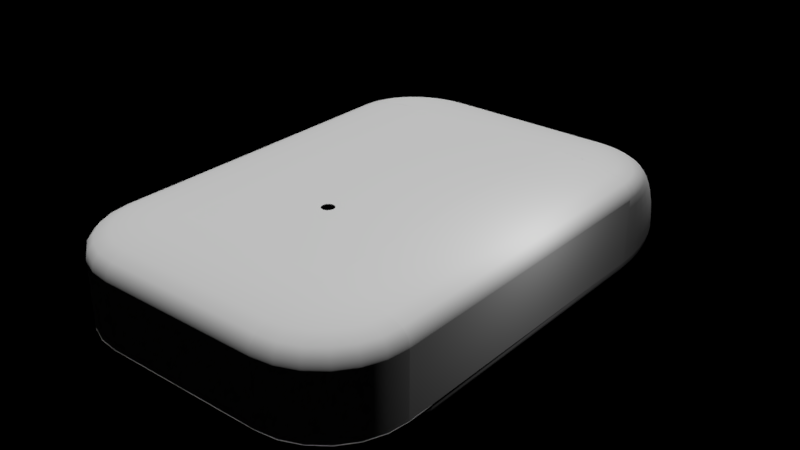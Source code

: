 # Source: Hull_Build.blend  (saved by Blender 2.80.75; exported with 4.5.12 LTS)
import bpy
from mathutils import Matrix  # noqa: F401  (used for matrix-valued properties, if any)

bpy.ops.wm.read_factory_settings(use_empty=True)
scene = bpy.context.scene
scene.name = 'Scene'

# ---- collections
col_reference = bpy.data.collections.new('Reference'); scene.collection.children.link(col_reference)
col_world_lighting = bpy.data.collections.new('World Lighting'); scene.collection.children.link(col_world_lighting)
col_ship_exterior = bpy.data.collections.new('Ship Exterior'); scene.collection.children.link(col_ship_exterior)
col_rsc_esm_hull_assembly = bpy.data.collections.new('RSC-ESM Hull Assembly'); col_ship_exterior.children.link(col_rsc_esm_hull_assembly)
col_dorsal_hull_panels = bpy.data.collections.new('Dorsal Hull Panels'); col_rsc_esm_hull_assembly.children.link(col_dorsal_hull_panels)
col_nose_hull_panels = bpy.data.collections.new('Nose Hull Panels'); col_rsc_esm_hull_assembly.children.link(col_nose_hull_panels)
col_side_hull_panels = bpy.data.collections.new('Side Hull Panels'); col_rsc_esm_hull_assembly.children.link(col_side_hull_panels)
col_ventral_hull_panels = bpy.data.collections.new('Ventral Hull Panels'); col_rsc_esm_hull_assembly.children.link(col_ventral_hull_panels)
col_doors_external = bpy.data.collections.new('Doors External'); col_ship_exterior.children.link(col_doors_external)
col_hull_side_doors = bpy.data.collections.new('Hull Side Doors'); col_doors_external.children.link(col_hull_side_doors)
col_deck_layout = bpy.data.collections.new('Deck Layout')  # instanced only; not linked into the scene
col_commons_module = bpy.data.collections.new('Commons Module')  # instanced only; not linked into the scene
col_door_assembly_maint_heavy_36x31 = bpy.data.collections.new('Door Assembly Maint Heavy 36x31')  # instanced only; not linked into the scene

# ---- materials (node trees are filled in below, after node groups)
mat_thermodium = bpy.data.materials.new('Thermodium')

# ---- material node trees

# ---- world
world_world = bpy.data.worlds.new('World'); scene.world = world_world
world_world.color = (0.0, 0.0, 0.0)
world_world.use_sun_shadow = False
world_world.sun_shadow_jitter_overblur = 0.0

# ---- lights
light_sun = bpy.data.lights.new('Sun', 'SUN')
light_sun.transmission_factor = 0.0
light_sun.energy = 2.0
light_sun.shadow_soft_size = 1.5
light_point_001 = bpy.data.lights.new('Point.001', 'POINT')
light_point_001.transmission_factor = 0.0
light_point_001.energy = 3.1e+05
light_point_001.shadow_soft_size = 3.0
light_point_001.shadow_maximum_resolution = 0.006
light_point_001.use_absolute_resolution = True

# ---- meshes
me_hull_dorsal_side = bpy.data.meshes.new('Hull Dorsal Side')
me_hull_dorsal_side.from_pydata([(108.0, -4.578e-05, -30.28), (109.6, -4.578e-05, -40.0), (80.22, -4.578e-05, -14.55), (60.71, -4.578e-05, -10.5), (0.0001831, -4.578e-05, -6.0), (0.0001831, -4.578e-05, 0.0), (31.21, -4.578e-05, -1.129), (115.9, -4.578e-05, -40.0), (109.6, -454.1, -40.0), (115.9, -454.1, -38.66), (114.0, -454.1, -27.28), (105.5, -454.1, -17.68), (60.71, -454.1, -4.498), (31.21, -454.1, -7.129), (80.22, -454.1, -14.55), (108.0, -454.1, -30.28), (99.48, -454.1, -20.68), (99.48, -4.578e-05, -20.68), (31.21, -4.578e-05, -7.129), (60.71, -454.1, -10.5), (0.0001831, -454.1, -6.0), (0.0001831, -454.1, 0.0), (31.21, -454.1, -1.129), (60.71, -4.578e-05, -4.498), (86.22, -454.1, -10.05), (86.22, -4.578e-05, -10.05), (105.5, -4.578e-05, -17.68), (114.0, -4.578e-05, -27.28), (115.9, -454.1, -40.0), (115.9, -4.578e-05, -38.66)], [], [(0, 1, 8, 15), (17, 0, 15, 16), (2, 17, 16, 14), (3, 2, 14, 19), (13, 18, 3, 19), (20, 4, 18, 13), (22, 6, 5, 21), (12, 23, 6, 22), (24, 25, 23, 12), (26, 25, 24, 11), (10, 27, 26, 11), (9, 29, 27, 10), (28, 7, 29, 9)])
me_hull_dorsal_side.polygons.foreach_set('use_smooth', [True] * 13)
me_hull_dorsal_side.materials.append(mat_thermodium)
me_hull_dorsal_side.use_remesh_preserve_volume = False
me_hull_dorsal_side.use_remesh_preserve_attributes = False
me_hull_dorsal_side.use_mirror_vertex_groups = False
me_hull_dorsal_side.update()
me_hull_dorsal_plate = bpy.data.meshes.new('Hull Dorsal Plate')
me_hull_dorsal_plate.from_pydata([(-118.1, -454.1, -6.0), (118.1, -454.1, -6.0), (118.1, -454.1, 0.0), (-118.1, -454.1, 0.0), (0.0, -454.1, 0.0), (0.0, -454.1, -6.0), (0.0, -0.0005493, 0.0), (0.0, -0.0005493, -6.0), (44.5, -111.9, -6.0), (44.5, -151.1, -6.0), (118.1, -0.0005493, -6.0), (118.1, -0.0005493, 0.0), (-118.1, -0.0005493, 0.0), (7.794, -133.6, 0.0), (9.0, -129.1, 0.0), (7.794, -124.6, 0.0), (4.5, -121.3, 0.0), (0.0, -120.1, 0.0), (-4.5, -121.3, 0.0), (-7.794, -124.6, 0.0), (-9.0, -129.1, 0.0), (-7.794, -133.6, 0.0), (-4.5, -136.9, 0.0), (0.0, -138.1, 0.0), (4.5, -136.9, 0.0), (-118.1, -0.0005493, -6.0), (4.5, -136.9, -1.0), (0.0, -138.1, -1.0), (7.794, -133.6, -1.0), (0.0, -120.1, -1.0), (0.0, -111.9, -1.0), (44.5, -111.9, -1.0), (44.5, -151.1, -1.0), (0.0, -151.1, -1.0), (9.0, -129.1, -1.0), (7.794, -124.6, -1.0), (4.5, -121.3, -1.0), (-4.5, -136.9, -1.0), (-44.5, -151.1, -1.0), (-44.5, -111.9, -1.0), (-4.5, -121.3, -1.0), (-7.794, -124.6, -1.0), (-9.0, -129.1, -1.0), (-7.794, -133.6, -1.0), (0.0, -111.9, -6.0), (0.0, -151.1, -6.0), (-44.5, -151.1, -6.0), (-44.5, -111.9, -6.0), (-59.33, -0.0005493, 0.0), (-29.8, -0.0005493, 0.0), (-15.04, -0.0005493, 0.0)], [], [(25, 7, 44, 47, 46, 45, 5, 0), (23, 24, 26, 27), (24, 13, 28, 26), (29, 30, 31, 32, 33, 27, 26, 28, 34, 35, 36), (22, 23, 27, 37), (13, 14, 34, 28), (37, 27, 33, 38, 39, 30, 29, 40, 41, 42, 43), (44, 8, 31, 30), (8, 9, 32, 31), (9, 45, 33, 32), (14, 15, 35, 34), (15, 16, 36, 35), (16, 17, 29, 36), (21, 22, 37, 43), (45, 46, 38, 33), (46, 47, 39, 38), (47, 44, 30, 39), (17, 18, 40, 29), (18, 19, 41, 40), (19, 20, 42, 41), (20, 21, 43, 42), (2, 11, 6, 17, 16, 15, 14, 13, 24, 23, 4), (4, 23, 22, 21, 20, 19, 18, 17, 6, 50, 49, 48, 12, 3), (5, 45, 9, 8, 44, 7, 10, 1)])
me_hull_dorsal_plate.polygons.foreach_set('use_smooth', [0, 1, 1, 0, 1, 1, 0, 0, 0, 0, 1, 1, 1, 1, 0, 0, 0, 1, 1, 1, 1, 0, 0, 0])
me_hull_dorsal_plate.materials.append(mat_thermodium)
me_hull_dorsal_plate.use_remesh_preserve_volume = False
me_hull_dorsal_plate.use_remesh_preserve_attributes = False
me_hull_dorsal_plate.use_mirror_vertex_groups = False
me_hull_dorsal_plate.update()
me_hull_dorsal_aft_corner = bpy.data.meshes.new('Hull Dorsal Aft Corner')
me_hull_dorsal_aft_corner.from_pydata([(54.0, 93.53, -30.28), (76.37, 76.37, -30.28), (25.75, 96.09, -20.68), (20.76, 77.48, -14.55), (29.99, 111.9, -40.0), (54.81, 94.93, -40.0), (28.37, 105.9, -40.0), (77.51, 77.51, -40.0), (27.95, 104.3, -30.28), (0.0001755, 108.0, -30.28), (93.53, 54.0, -30.28), (49.74, 86.15, -20.68), (70.34, 70.34, -20.68), (40.11, 69.47, -14.55), (30.36, 52.58, -10.5), (0.0001755, 109.6, -40.0), (0.0001755, 99.48, -20.68), (0.0001755, -0.0007782, 0.0), (0.0001755, 31.21, -1.129), (57.95, 100.4, -40.0), (81.95, 81.95, -40.0), (0.0001755, 115.9, -40.0), (96.09, 25.75, -20.68), (56.72, 56.72, -14.55), (42.93, 42.93, -10.5), (0.0001755, 80.22, -14.55), (15.71, 58.64, -10.5), (0.0001755, 60.71, -10.5), (0.0001755, 31.21, -7.129), (108.0, -0.0007782, -30.28), (114.0, -0.0007782, -27.28), (105.5, -0.0007782, -17.68), (86.22, -0.0007782, -10.05), (0.0001755, 60.71, -4.498), (22.32, 83.28, -10.05), (0.0001755, 86.22, -10.05), (0.0001755, 105.5, -17.68), (27.3, 101.9, -17.68), (29.51, 110.1, -27.28), (0.0001755, 114.0, -27.28), (29.99, 111.9, -38.66), (0.0001755, 115.9, -38.66), (57.95, 100.4, -38.66), (100.4, 57.94, -40.0), (94.93, 54.81, -40.0), (104.3, 27.95, -30.28), (99.48, -0.0007782, -20.68), (86.15, 49.74, -20.68), (77.49, 20.76, -14.55), (8.079, 30.15, -7.129), (109.6, -0.0007782, -40.0), (105.9, 28.37, -40.0), (111.9, 29.99, -38.66), (115.9, -0.0007782, -40.0), (115.9, -0.0007782, -38.66), (101.9, 27.3, -17.68), (110.1, 29.5, -27.28), (83.28, 22.31, -10.05), (60.71, -0.0007782, -4.498), (30.15, 8.078, -1.129), (31.21, -0.0007782, -1.129), (31.21, -0.0007782, -7.129), (80.22, -0.0007782, -14.55), (60.71, -0.0007782, -10.5), (8.079, 30.15, -1.129), (15.61, 27.03, -1.129), (15.71, 58.64, -4.498), (30.36, 52.58, -4.498), (52.74, 91.35, -17.68), (57.0, 98.73, -27.28), (81.95, 81.95, -38.66), (69.47, 40.11, -14.55), (52.58, 30.36, -10.5), (22.07, 22.07, -7.129), (15.61, 27.03, -7.129), (100.4, 57.94, -38.66), (111.9, 29.99, -40.0), (74.67, 43.11, -10.05), (91.35, 52.74, -17.68), (52.58, 30.36, -4.498), (58.64, 15.71, -4.498), (27.03, 15.61, -1.129), (27.03, 15.61, -7.129), (0.0001755, -0.0007782, -6.0), (58.64, 15.71, -10.5), (30.15, 8.078, -7.129), (22.07, 22.07, -1.129), (43.11, 74.67, -10.05), (74.58, 74.58, -17.68), (98.73, 57.0, -27.28), (80.61, 80.61, -27.28), (60.97, 60.97, -10.05), (42.93, 42.93, -4.498)], [], [(8, 0, 11, 2), (6, 5, 0, 8), (0, 1, 12, 11), (2, 11, 13, 3), (9, 8, 2, 16), (5, 7, 1, 0), (15, 6, 8, 9), (1, 10, 47, 12), (11, 12, 23, 13), (3, 13, 14, 26), (16, 2, 3, 25), (40, 42, 19, 4), (7, 44, 10, 1), (10, 45, 22, 47), (12, 47, 71, 23), (13, 23, 24, 14), (26, 14, 74, 49), (25, 3, 26, 27), (27, 26, 49, 28), (28, 49, 83), (64, 18, 17), (18, 64, 66, 33), (33, 66, 34, 35), (35, 34, 37, 36), (36, 37, 38, 39), (39, 38, 40, 41), (41, 40, 4, 21), (38, 69, 42, 40), (42, 70, 20, 19), (44, 51, 45, 10), (45, 29, 46, 22), (47, 22, 48, 71), (23, 71, 72, 24), (14, 24, 73, 74), (49, 74, 83), (51, 50, 29, 45), (52, 54, 53, 76), (56, 30, 54, 52), (55, 31, 30, 56), (57, 32, 31, 55), (80, 58, 32, 57), (59, 60, 58, 80), (60, 59, 17), (85, 61, 83), (84, 63, 61, 85), (48, 62, 63, 84), (22, 46, 62, 48), (65, 64, 17), (64, 65, 67, 66), (66, 67, 87, 34), (34, 87, 68, 37), (37, 68, 69, 38), (69, 90, 70, 42), (70, 75, 43, 20), (71, 48, 84, 72), (24, 72, 82, 73), (74, 73, 83), (75, 52, 76, 43), (89, 56, 52, 75), (78, 55, 56, 89), (77, 57, 55, 78), (79, 80, 57, 77), (81, 59, 80, 79), (59, 81, 17), (82, 85, 83), (72, 84, 85, 82), (86, 65, 17), (65, 86, 92, 67), (67, 92, 91, 87), (87, 91, 88, 68), (68, 88, 90, 69), (90, 89, 75, 70), (73, 82, 83), (88, 78, 89, 90), (91, 77, 78, 88), (92, 79, 77, 91), (86, 81, 79, 92), (81, 86, 17)])
me_hull_dorsal_aft_corner.polygons.foreach_set('use_smooth', [True] * 78)
me_hull_dorsal_aft_corner.materials.append(mat_thermodium)
me_hull_dorsal_aft_corner.use_remesh_preserve_volume = False
me_hull_dorsal_aft_corner.use_remesh_preserve_attributes = False
me_hull_dorsal_aft_corner.use_mirror_vertex_groups = False
me_hull_dorsal_aft_corner.update()
me_hull_dorsal_aft = bpy.data.meshes.new('Hull Dorsal Aft')
me_hull_dorsal_aft.from_pydata([(-118.1, 109.6, -40.0), (-118.1, 108.0, -30.28), (-118.1, 80.22, -14.55), (-118.1, 60.71, -10.5), (-118.1, -0.0008087, 0.0), (-118.1, 31.21, -1.129), (-118.1, 105.5, -17.68), (-118.1, 115.9, -38.66), (118.1, 109.6, -40.0), (118.1, 108.0, -30.28), (-118.1, 99.48, -20.68), (118.1, 99.48, -20.68), (118.1, 80.22, -14.55), (118.1, 60.71, -10.5), (-118.1, 31.21, -7.129), (-118.1, -0.0008087, -6.0), (118.1, -0.0008087, -6.0), (118.1, -0.0008087, 0.0), (-118.1, 60.71, -4.498), (118.1, 31.21, -1.129), (118.1, 86.22, -10.05), (-118.1, 86.22, -10.05), (-118.1, 114.0, -27.28), (118.1, 114.0, -27.28), (-118.1, 115.9, -40.0), (118.1, 115.9, -38.66), (118.1, 115.9, -40.0), (118.1, 105.5, -17.68), (118.1, 60.71, -4.498), (118.1, 31.21, -7.129), (-7.629e-06, 114.0, -27.28), (-7.629e-06, 60.71, -4.498), (-7.629e-06, 31.21, -1.129), (-7.629e-06, 115.9, -40.0), (-7.629e-06, 115.9, -38.66), (-7.629e-06, 86.22, -10.05), (-7.629e-06, -0.0008087, 0.0), (-7.629e-06, 105.5, -17.68), (-7.629e-06, 99.48, -20.68), (-7.629e-06, -0.0008087, -6.0), (-7.629e-06, 108.0, -30.28), (-7.629e-06, 80.22, -14.55), (-7.629e-06, 60.71, -10.5), (-7.629e-06, 109.6, -40.0), (-7.629e-06, 31.21, -7.129)], [], [(40, 43, 8, 9), (38, 40, 9, 11), (41, 38, 11, 12), (42, 41, 12, 13), (44, 42, 13, 29), (39, 44, 29, 16), (32, 36, 17, 19), (31, 32, 19, 28), (35, 31, 28, 20), (37, 35, 20, 27), (30, 37, 27, 23), (34, 30, 23, 25), (33, 34, 25, 26), (24, 7, 34, 33), (7, 22, 30, 34), (22, 6, 37, 30), (6, 21, 35, 37), (21, 18, 31, 35), (18, 5, 32, 31), (5, 4, 36, 32), (15, 14, 44, 39), (14, 3, 42, 44), (3, 2, 41, 42), (2, 10, 38, 41), (10, 1, 40, 38), (1, 0, 43, 40)])
me_hull_dorsal_aft.polygons.foreach_set('use_smooth', [True] * 26)
me_hull_dorsal_aft.materials.append(mat_thermodium)
me_hull_dorsal_aft.use_remesh_preserve_volume = False
me_hull_dorsal_aft.use_remesh_preserve_attributes = False
me_hull_dorsal_aft.use_mirror_vertex_groups = False
me_hull_dorsal_aft.update()
me_hull_panel_dorsal_forward_corner = bpy.data.meshes.new('Hull Panel Dorsal Forward Corner')
me_hull_panel_dorsal_forward_corner.from_pydata([(100.4, 96.82, 17.23), (100.4, 96.0, 0.0), (91.94, 75.12, 0.0), (91.94, 76.12, 17.23), (0.0001984, 7.629e-06, 0.0), (14.34, 7.591, 0.0), (77.7, 60.48, 0.0), (106.1, 143.9, 0.0), (114.9, 166.9, 0.0), (107.1, 118.5, 0.0), (100.4, 99.27, 34.16), (91.94, 79.1, 34.16), (81.95, 57.4, 17.23), (81.95, 56.24, 0.0), (70.55, 40.98, 17.23), (70.55, 39.68, 0.0), (29.99, 8.129, 17.23), (29.99, 6.542, 0.0), (15.13, 1.643, 0.0), (0.0001984, 6.542, 34.16), (0.0001984, 25.72, 66.0), (0.0001984, 70.6, 102.0), (0.0001984, 166.9, 124.9), (0.0001984, 81.12, 101.7), (0.0001984, 31.72, 66.0), (0.0001984, 6.0, 0.0), (0.0001984, 6.0, 17.23), (28.44, 12.34, 0.0), (28.44, 12.34, 17.23), (42.05, 20.16, 17.23), (42.05, 20.16, 0.0), (54.95, 30.92, 0.0), (54.95, 30.92, 17.23), (66.9, 44.44, 0.0), (66.9, 44.44, 17.23), (87.18, 78.77, 0.0), (95.17, 99.0, 0.0), (101.5, 120.8, 0.0), (106.1, 143.9, 17.23), (108.9, 167.7, 0.0), (109.9, 192.0, 0.0), (105.5, 192.0, 114.3), (114.0, 192.0, 104.7), (115.9, 192.0, 80.36), (115.9, 192.0, 50.51), (115.9, 192.0, 34.16), (115.9, 192.0, 17.23), (115.9, 192.0, 0.0), (108.0, 192.0, 101.7), (99.48, 192.0, 111.3), (0.0001984, 192.0, 132.0), (86.22, 192.0, 122.0), (111.9, 142.3, 0.0), (81.95, 66.57, 50.51), (81.95, 60.86, 34.16), (57.95, 25.72, 0.0), (44.35, 14.62, 0.0), (44.35, 16.13, 17.23), (15.13, 3.271, 17.23), (0.0001984, 1.643, 17.23), (15.13, 16.13, 50.51), (0.0001984, 14.62, 50.51), (0.0001984, 39.68, 80.36), (0.0001984, 75.12, 104.7), (0.0001984, 96.0, 114.3), (0.0001984, 142.3, 127.5), (15.71, 144.0, 127.5), (0.0001984, 166.9, 130.9), (0.0001984, 192.0, 126.0), (0.0001984, 142.3, 121.5), (10.47, 125.1, 117.5), (0.0001984, 124.5, 117.5), (0.0001984, 102.0, 111.3), (14.1, 82.07, 101.7), (0.0001984, 62.24, 90.34), (0.0001984, 45.68, 78.86), (14.34, 22.08, 50.51), (0.0001984, 20.62, 50.51), (14.34, 7.591, 17.23), (42.05, 26.2, 34.16), (77.7, 65.1, 34.16), (87.18, 78.77, 17.23), (77.7, 60.48, 17.23), (95.17, 99.0, 17.23), (101.5, 123.3, 34.16), (101.5, 120.8, 17.23), (109.9, 192.0, 17.23), (108.9, 167.7, 17.23), (115.9, 192.0, 93.34), (114.9, 172.1, 80.36), (115.9, 192.0, 66.0), (114.9, 167.8, 34.16), (108.9, 168.6, 34.16), (108.9, 171.1, 66.0), (108.9, 172.9, 78.86), (109.9, 192.0, 78.86), (80.22, 192.0, 117.5), (31.21, 192.0, 124.9), (31.21, 192.0, 130.9), (60.71, 192.0, 127.5), (85.48, 182.4, 122.0), (114.9, 167.2, 17.23), (107.1, 121.0, 34.16), (100.4, 103.3, 50.51), (91.94, 84.01, 50.51), (70.55, 44.87, 34.16), (57.95, 27.15, 17.23), (44.35, 20.66, 34.16), (15.13, 27.15, 66.0), (15.13, 40.98, 80.36), (0.0001984, 56.24, 93.34), (15.13, 57.4, 93.34), (0.0001984, 118.5, 122.0), (15.61, 179.5, 130.9), (15.61, 179.5, 124.9), (15.71, 144.0, 121.5), (14.34, 46.93, 78.86), (0.0001984, 12.54, 34.16), (28.44, 18.66, 34.16), (87.18, 82.75, 34.16), (106.1, 145.6, 34.16), (114.9, 168.8, 50.51), (109.9, 192.0, 34.16), (109.9, 192.0, 50.51), (109.9, 192.0, 66.0), (109.9, 192.0, 90.34), (108.9, 175.1, 90.34), (79.53, 183.2, 117.5), (60.71, 192.0, 121.5), (58.64, 179.1, 127.5), (111.9, 144.0, 34.16), (111.9, 142.7, 17.23), (107.1, 119.2, 17.23), (57.95, 38.38, 50.51), (29.99, 12.86, 34.16), (15.13, 8.129, 34.16), (14.88, 76.12, 104.7), (13.77, 96.82, 114.3), (27.3, 99.27, 114.3), (42.93, 156.9, 121.5), (14.34, 33.09, 66.0), (14.34, 14.08, 34.16), (87.18, 87.67, 50.51), (95.17, 102.3, 34.16), (101.5, 126.4, 50.51), (104.6, 179.5, 114.3), (110.1, 161.7, 104.7), (114.9, 170.3, 66.0), (107.1, 177.5, 101.7), (98.63, 180.3, 111.3), (58.64, 179.1, 121.5), (83.28, 173.0, 122.0), (91.94, 90.78, 66.0), (70.55, 60.08, 66.0), (70.55, 51.27, 50.51), (57.95, 31.39, 34.16), (29.99, 20.66, 50.51), (29.99, 31.39, 66.0), (29.99, 44.87, 80.36), (29.99, 60.86, 93.34), (11.25, 119.2, 122.0), (42.93, 156.9, 127.5), (30.36, 149.0, 127.5), (48.83, 138.5, 117.5), (20.76, 126.8, 117.5), (12.98, 102.8, 111.3), (14.34, 63.35, 90.34), (28.44, 37.18, 66.0), (54.95, 36.59, 34.16), (66.9, 49.63, 34.16), (77.7, 70.81, 50.51), (95.17, 106.3, 50.51), (113.0, 176.7, 104.7), (114.9, 174.3, 93.34), (111.9, 156.9, 93.34), (111.9, 152.6, 80.36), (108.9, 169.6, 50.51), (106.1, 154.1, 78.86), (104.3, 163.3, 101.7), (77.49, 174.5, 117.5), (52.58, 167.2, 121.5), (52.58, 167.2, 127.5), (100.4, 108.9, 66.0), (81.95, 74.42, 66.0), (44.35, 38.38, 66.0), (44.35, 28.12, 50.51), (44.35, 51.27, 80.36), (44.35, 66.57, 93.34), (29.51, 79.1, 104.7), (40.36, 103.3, 114.3), (32.99, 124.1, 122.0), (22.32, 121.0, 122.0), (52.49, 133.7, 122.0), (74.67, 155.3, 122.0), (68.4, 147.3, 122.0), (60.97, 140.0, 122.0), (63.64, 150.9, 117.5), (30.36, 149.0, 121.5), (30.7, 129.7, 117.5), (41.33, 89.56, 101.7), (42.05, 72.11, 90.34), (28.44, 66.66, 90.34), (42.05, 56.81, 78.86), (28.44, 26.45, 50.51), (54.95, 43.58, 50.51), (42.05, 33.66, 50.51), (66.9, 64.84, 66.0), (66.9, 56.03, 50.51), (77.7, 78.67, 66.0), (97.45, 155.3, 114.3), (106.1, 147.6, 50.51), (91.91, 157.6, 111.3), (96.09, 168.7, 111.3), (79.66, 163.9, 122.0), (81.95, 84.29, 80.36), (57.95, 60.08, 80.36), (70.55, 71.15, 80.36), (57.95, 48.0, 66.0), (43.11, 128.4, 122.0), (74.58, 124.1, 114.3), (78.92, 137.2, 111.3), (56.72, 144.3, 117.5), (69.47, 158.3, 117.5), (60.56, 120.6, 111.3), (40.11, 133.6, 117.5), (38.07, 108.9, 111.3), (49.74, 114.1, 111.3), (25.75, 105.1, 111.3), (27.95, 84.9, 101.7), (28.44, 50.66, 78.86), (42.05, 43.92, 66.0), (54.95, 53.2, 66.0), (87.18, 94.43, 66.0), (95.17, 111.9, 66.0), (101.5, 130.7, 66.0), (101.9, 167.2, 114.3), (107.1, 140.0, 93.34), (111.9, 149.0, 66.0), (107.1, 128.4, 66.0), (111.9, 146.1, 50.51), (107.1, 124.1, 50.51), (106.1, 150.5, 66.0), (101.5, 142.3, 90.34), (99.78, 149.6, 101.7), (106.1, 158.4, 90.34), (74.11, 166.2, 117.5), (100.4, 115.8, 80.36), (91.94, 99.27, 80.36), (81.95, 96.0, 93.34), (57.95, 74.42, 93.34), (43.63, 84.01, 104.7), (52.74, 108.9, 114.3), (86.15, 147.0, 111.3), (77.7, 88.53, 78.86), (98.73, 133.6, 104.7), (95.17, 118.8, 78.86), (95.17, 127.1, 90.34), (64.21, 115.8, 114.3), (91.35, 144.0, 114.3), (83.68, 133.6, 114.3), (54.95, 79.62, 90.34), (54.95, 65.28, 78.86), (66.9, 75.91, 78.86), (105.3, 147.3, 104.7), (107.1, 133.7, 80.36), (101.5, 136.0, 78.86), (93.53, 136.6, 101.7), (90.44, 120.8, 104.7), (91.94, 109.4, 93.34), (80.61, 109.4, 104.7), (70.55, 84.29, 93.34), (57.0, 90.78, 104.7), (69.4, 99.27, 104.7), (70.34, 128.4, 111.3), (66.9, 89.05, 90.34), (65.75, 104.0, 101.7), (54.0, 95.97, 101.7), (87.18, 102.9, 78.86), (100.4, 124.1, 93.34), (87.18, 113.0, 90.34), (76.37, 113.6, 101.7), (77.7, 100.2, 90.34), (85.68, 124.5, 101.7)], [], [(56, 57, 16, 17), (3, 2, 1, 0), (134, 156, 60, 135), (55, 106, 57, 56), (106, 155, 107, 57), (15, 14, 106, 55), (91, 101, 46, 45), (13, 12, 14, 15), (12, 13, 2, 3), (9, 132, 0, 1), (8, 101, 131, 52), (25, 26, 78, 5), (5, 78, 28, 27), (27, 28, 29, 30), (30, 29, 32, 31), (31, 32, 34, 33), (33, 34, 82, 6), (6, 82, 81, 35), (35, 81, 83, 36), (36, 83, 85, 37), (37, 85, 38, 7), (7, 38, 87, 39), (39, 87, 86, 40), (18, 58, 59, 4), (52, 131, 132, 9), (17, 16, 58, 18), (57, 107, 134, 16), (155, 133, 185, 107), (185, 184, 157, 156), (14, 105, 155, 106), (147, 121, 44, 90), (101, 91, 130, 131), (131, 130, 102, 132), (109, 111, 110, 62), (89, 147, 90, 43), (108, 109, 62, 20), (145, 172, 42, 41), (100, 145, 41, 51), (160, 65, 112), (66, 67, 65), (113, 98, 50, 67), (97, 114, 22, 68), (22, 115, 69), (69, 70, 71), (49, 149, 127, 96), (149, 212, 179, 127), (226, 225, 198, 224), (75, 116, 140, 24), (124, 93, 94, 95), (166, 116, 75, 74), (24, 140, 76, 77), (120, 92, 87, 38), (143, 84, 85, 83), (119, 143, 83, 81), (80, 82, 34, 169), (122, 92, 176, 123), (169, 34, 32, 168), (168, 32, 29, 79), (119, 81, 82, 80), (79, 29, 28, 118), (118, 28, 78, 141), (84, 120, 38, 85), (117, 141, 78, 26), (188, 138, 137, 136), (159, 188, 136, 111), (172, 173, 88, 42), (173, 89, 43, 88), (135, 60, 61, 19), (58, 135, 19, 59), (121, 91, 45, 44), (123, 176, 93, 124), (77, 76, 141, 117), (210, 176, 92, 120), (176, 210, 241, 93), (73, 228, 201, 166), (223, 226, 224, 163), (70, 164, 227, 165), (127, 128, 96), (150, 97, 128), (98, 129, 99), (99, 100, 51), (138, 191, 160, 137), (240, 238, 182, 103), (156, 157, 108, 60), (105, 14, 12, 54), (237, 239, 121, 147), (132, 102, 10, 0), (160, 66, 65), (162, 113, 67, 66), (197, 115, 22, 114), (70, 69, 115), (127, 150, 128), (180, 97, 150), (100, 99, 129), (60, 108, 20, 61), (239, 130, 91, 121), (107, 185, 156, 134), (217, 133, 154, 153), (53, 183, 153, 154), (111, 136, 63, 21, 110), (154, 105, 54, 53), (130, 239, 240, 102), (102, 240, 103, 10), (158, 159, 111, 109), (175, 237, 147, 89), (157, 158, 109, 108), (250, 189, 138, 188), (151, 235, 145, 100), (66, 160, 191), (190, 162, 66), (181, 113, 161), (113, 162, 161), (114, 139, 197), (197, 198, 115), (115, 164, 70), (72, 165, 73, 23), (252, 220, 196, 222), (227, 225, 199, 228), (116, 229, 167, 140), (171, 144, 84, 143), (166, 201, 229, 116), (144, 210, 120, 84), (234, 241, 210, 144), (170, 142, 119, 80), (233, 234, 144, 171), (204, 207, 169, 168), (167, 230, 205, 203), (205, 204, 168, 79), (93, 241, 177, 94), (140, 167, 203, 76), (95, 94, 126, 125), (271, 251, 189, 250), (189, 190, 191, 138), (249, 271, 250, 187), (184, 186, 158, 157), (187, 250, 188, 159), (0, 10, 11, 3), (16, 134, 135, 58), (76, 203, 118, 141), (203, 205, 79, 118), (241, 234, 265, 177), (280, 275, 223, 273), (276, 199, 225, 226), (225, 227, 164, 198), (179, 150, 127), (150, 245, 180), (213, 129, 181), (100, 129, 151), (104, 152, 183, 53), (11, 104, 53, 54), (238, 240, 239, 237), (190, 66, 191), (162, 190, 218), (194, 181, 161), (192, 161, 162), (196, 139, 180), (163, 197, 139), (197, 224, 198), (115, 198, 164), (245, 150, 179), (180, 245, 222), (129, 213, 151), (213, 181, 193), (54, 12, 3, 11), (184, 185, 133, 217), (270, 272, 271, 249), (216, 270, 249, 215), (152, 247, 214, 183), (182, 246, 247, 152), (103, 182, 152, 104), (133, 155, 105, 154), (264, 238, 237, 175), (146, 174, 173, 172), (174, 175, 89, 173), (235, 146, 172, 145), (190, 189, 251, 218), (213, 209, 235, 151), (192, 162, 218), (181, 194, 193), (194, 161, 195), (161, 192, 195), (221, 139, 196), (196, 180, 222), (197, 163, 224), (163, 139, 221), (212, 211, 245, 179), (23, 73, 166, 74), (148, 178, 212, 149), (275, 276, 226, 223), (94, 177, 244, 126), (201, 200, 202, 229), (207, 170, 80, 169), (208, 232, 142, 170), (206, 208, 170, 207), (202, 261, 231, 230), (231, 206, 207, 204), (230, 231, 204, 205), (229, 202, 230, 167), (142, 171, 143, 119), (257, 192, 218, 251), (269, 219, 257, 272), (278, 246, 264, 236), (153, 216, 215, 217), (186, 187, 159, 158), (10, 103, 104, 11), (232, 233, 171, 142), (277, 255, 233, 232), (281, 274, 275, 280), (126, 244, 178, 148), (48, 148, 149, 49), (273, 223, 163, 221), (192, 257, 219, 195), (238, 264, 246, 182), (193, 258, 209, 213), (195, 219, 259, 194), (129, 98, 113, 181), (194, 259, 258, 193), (125, 126, 148, 48), (220, 273, 221, 196), (211, 252, 222, 245), (165, 227, 228, 73), (215, 249, 187, 186), (247, 268, 248, 214), (268, 267, 269, 248), (246, 278, 268, 247), (263, 236, 174, 146), (236, 264, 175, 174), (186, 184, 217, 215), (251, 271, 272, 257), (209, 263, 146, 235), (228, 199, 200, 201), (178, 243, 211, 212), (282, 280, 273, 220), (255, 265, 234, 233), (200, 260, 261, 202), (177, 265, 242, 244), (253, 277, 232, 208), (260, 274, 262, 261), (262, 253, 208, 206), (261, 262, 206, 231), (259, 267, 254, 258), (278, 254, 267, 268), (248, 269, 272, 270), (274, 281, 253, 262), (279, 281, 280, 282), (266, 282, 220, 252), (219, 269, 267, 259), (137, 160, 112, 64), (258, 254, 263, 209), (243, 266, 252, 211), (274, 260, 276, 275), (199, 276, 260, 200), (136, 137, 64, 63), (254, 278, 236, 263), (214, 248, 270, 216), (183, 214, 216, 153), (244, 242, 243, 178), (242, 256, 266, 243), (265, 255, 256, 242), (281, 279, 277, 253), (279, 256, 255, 277), (71, 70, 165, 72), (180, 139, 114, 97), (256, 279, 282, 266), (47, 46, 101, 8), (92, 122, 86, 87)])
me_hull_panel_dorsal_forward_corner.polygons.foreach_set('use_smooth', [True] * 266)
me_hull_panel_dorsal_forward_corner.materials.append(mat_thermodium)
me_hull_panel_dorsal_forward_corner.use_remesh_preserve_volume = False
me_hull_panel_dorsal_forward_corner.use_remesh_preserve_attributes = False
me_hull_panel_dorsal_forward_corner.use_mirror_vertex_groups = False
me_hull_panel_dorsal_forward_corner.update()
me_hull_dorsal_forward = bpy.data.meshes.new('Hull Dorsal Forward')
me_hull_dorsal_forward.from_pydata([(-118.1, 118.5, 122.0), (118.1, 20.62, 50.51), (118.1, 81.12, 101.7), (118.1, 102.0, 111.3), (118.1, 124.5, 117.5), (118.1, 166.9, 124.9), (118.1, 192.0, 126.0), (118.1, 192.0, 132.0), (118.1, 166.9, 130.9), (118.1, 142.3, 127.5), (118.1, 70.6, 102.0), (118.1, 56.24, 93.34), (118.1, 39.68, 80.36), (118.1, 14.62, 50.51), (-118.1, 25.72, 66.0), (-118.1, 70.6, 102.0), (-118.1, 142.3, 127.5), (-118.1, 166.9, 130.9), (-118.1, 192.0, 126.0), (-118.1, 62.24, 90.34), (-118.1, 12.54, 34.16), (-118.1, 6.0, 17.23), (-118.1, 6.0, 0.0), (-118.1, 0.0, 0.0), (118.1, 96.0, 114.3), (118.1, 118.5, 122.0), (118.1, 1.643, 17.23), (118.1, 6.542, 34.16), (-118.1, 6.542, 34.16), (-118.1, 1.643, 17.23), (118.1, 6.0, 0.0), (118.1, 0.0, 0.0), (118.1, 6.0, 17.23), (118.1, 12.54, 34.16), (-118.1, 20.62, 50.51), (118.1, 31.72, 66.0), (118.1, 45.68, 78.86), (-118.1, 31.72, 66.0), (-118.1, 45.68, 78.86), (118.1, 62.24, 90.34), (-118.1, 81.12, 101.7), (-118.1, 102.0, 111.3), (-118.1, 124.5, 117.5), (-118.1, 142.3, 121.5), (118.1, 142.3, 121.5), (-118.1, 166.9, 124.9), (-118.1, 192.0, 132.0), (-118.1, 96.0, 114.3), (-118.1, 75.12, 104.7), (118.1, 75.12, 104.7), (-118.1, 56.24, 93.34), (118.1, 25.72, 66.0), (-118.1, 39.68, 80.36), (-118.1, 14.62, 50.51), (0.0, 6.542, 34.16), (0.0, 1.643, 17.23), (0.0, 96.0, 114.3), (0.0, 14.62, 50.51), (0.0, 75.12, 104.7), (0.0, 0.0, 0.0), (0.0, 142.3, 127.5), (0.0, 25.72, 66.0), (0.0, 166.9, 130.9), (0.0, 118.5, 122.0), (0.0, 70.6, 102.0), (0.0, 56.24, 93.34), (0.0, 39.68, 80.36), (0.0, 192.0, 132.0), (0.0, 45.68, 78.86), (0.0, 81.12, 101.7), (0.0, 142.3, 121.5), (0.0, 124.5, 117.5), (0.0, 166.9, 124.9), (0.0, 31.72, 66.0), (0.0, 102.0, 111.3), (0.0, 192.0, 126.0), (0.0, 6.0, 17.23), (0.0, 6.0, 0.0), (0.0, 62.24, 90.34), (0.0, 20.62, 50.51), (0.0, 12.54, 34.16)], [], [(63, 60, 16, 0), (60, 62, 17, 16), (56, 63, 0, 47), (55, 54, 28, 29), (59, 55, 29, 23), (76, 77, 22, 21), (80, 76, 21, 20), (79, 80, 20, 34), (73, 79, 34, 37), (68, 73, 37, 38), (78, 68, 38, 19), (69, 78, 19, 40), (74, 69, 40, 41), (71, 74, 41, 42), (70, 71, 42, 43), (72, 70, 43, 45), (75, 72, 45, 18), (62, 67, 46, 17), (58, 56, 47, 48), (64, 58, 48, 15), (65, 64, 15, 50), (66, 65, 50, 52), (61, 66, 52, 14), (57, 61, 14, 53), (54, 57, 53, 28), (27, 13, 57, 54), (13, 51, 61, 57), (51, 12, 66, 61), (12, 11, 65, 66), (11, 10, 64, 65), (10, 49, 58, 64), (49, 24, 56, 58), (8, 7, 67, 62), (31, 26, 55, 59), (26, 27, 54, 55), (24, 25, 63, 56), (9, 8, 62, 60), (25, 9, 60, 63), (6, 5, 72, 75), (5, 44, 70, 72), (44, 4, 71, 70), (4, 3, 74, 71), (3, 2, 69, 74), (2, 39, 78, 69), (39, 36, 68, 78), (36, 35, 73, 68), (35, 1, 79, 73), (1, 33, 80, 79), (33, 32, 76, 80), (32, 30, 77, 76)])
me_hull_dorsal_forward.polygons.foreach_set('use_smooth', [True] * 50)
me_hull_dorsal_forward.materials.append(mat_thermodium)
me_hull_dorsal_forward.use_remesh_preserve_volume = False
me_hull_dorsal_forward.use_remesh_preserve_attributes = False
me_hull_dorsal_forward.use_mirror_vertex_groups = False
me_hull_dorsal_forward.update()
me_hull_side_panel = bpy.data.meshes.new('Hull Side Panel')
me_hull_side_panel.from_pydata([(-1.526e-05, -183.1, 1.0), (-1.526e-05, -183.1, 85.0), (-1.526e-05, -1.526e-05, 3.772e-13), (-1.0, -183.1, 1.0), (-1.0, -183.1, 85.0), (-1.526e-05, -255.1, 1.0), (-1.0, -183.1, 8.258e-12), (-1.0, -141.1, 8.18e-12), (-1.526e-05, -183.1, 7.795e-14), (-1.526e-05, -255.1, -4.169e-14), (-6.0, -141.1, 8.14e-12), (-6.0, -1.526e-05, 3.772e-13), (-6.0, -1.526e-05, 90.34), (-1.526e-05, -1.526e-05, 92.0), (-6.276, -1.526e-05, 92.0), (-1.526e-05, -255.1, 92.0), (-1.526e-05, -183.1, 92.0), (-1.0, -255.1, 85.0), (-6.0, -141.1, 90.34), (-1.526e-05, -255.1, 85.0), (-1.526e-05, -219.1, 1.0), (-1.0, -255.1, 1.0), (-1.0, -255.1, 8.402e-12), (-1.0, -297.2, 8.48e-12), (-1.0, -255.1, 43.0), (-1.0, -297.2, 46.0), (-1.0, -219.1, 1.0), (-6.0, -454.1, -3.772e-13), (-1.526e-05, -454.1, -3.772e-13), (-1.526e-05, -454.1, 92.0), (-6.0, -297.2, 90.34), (-6.0, -297.2, 2.537e-13), (-6.0, -454.1, 90.34), (-6.276, -454.1, 92.0), (-1.0, -183.1, 46.0), (-1.0, -141.1, 46.0), (-1.0, -297.2, 86.0), (-1.0, -183.1, 86.0), (-6.0, -297.2, 86.0), (-6.0, -141.1, 86.0), (-1.0, -255.1, 86.0), (-1.0, -141.1, 86.0)], [], [(3, 0, 1, 4, 34), (26, 20, 0, 3), (1, 19, 17, 4), (19, 5, 21, 24, 17), (9, 8, 0, 20, 5), (6, 22, 21, 26, 3), (16, 15, 19, 1), (41, 39, 10, 7, 35), (5, 19, 15, 29, 28, 9), (13, 16, 1, 0, 8, 2), (10, 39, 18, 12, 11), (21, 5, 20, 26), (24, 21, 22, 23, 25), (31, 27, 32, 30, 38), (18, 30, 32, 33, 14, 12), (3, 34, 35, 7, 6), (31, 38, 36, 25, 23), (17, 24, 25, 36, 40), (4, 17, 40, 37), (34, 4, 37, 41, 35), (39, 38, 30, 18), (41, 37, 40, 36, 38, 39)])
me_hull_side_panel.materials.append(mat_thermodium)
me_hull_side_panel.use_remesh_preserve_volume = False
me_hull_side_panel.use_remesh_preserve_attributes = False
me_hull_side_panel.use_mirror_vertex_groups = False
me_hull_side_panel.update()
me_hull_aft_corner = bpy.data.meshes.new('Hull Aft Corner')
me_hull_aft_corner.from_pydata([(-1.526e-05, 0.0002441, 92.0), (-10.01, 28.37, 0.0), (-20.96, 54.81, 0.0), (-61.08, 94.93, 0.0), (-57.94, 100.4, 0.0), (-15.53, 57.95, 0.0), (-3.949, 29.99, 0.0), (-1.526e-05, 0.0002441, 0.0), (-3.949, 29.99, 92.0), (-15.53, 57.95, 92.0), (-33.94, 81.95, 92.0), (-85.9, 111.9, 92.0), (-87.52, 105.9, 92.0), (-6.0, 0.0002441, 0.0), (-6.276, 0.0002441, 92.0), (-10.01, 28.37, 92.0), (-20.96, 54.81, 92.0), (-38.38, 77.51, 92.0), (-38.38, 77.51, 0.0), (-61.08, 94.93, 92.0), (-87.52, 105.9, 0.0), (-115.9, 109.6, 0.0), (-115.9, 109.6, 92.0), (-85.9, 111.9, 0.0), (-115.9, 115.9, 0.0), (-115.9, 115.9, 92.0), (-33.94, 81.95, 0.0), (-57.94, 100.4, 92.0), (-6.0, 0.0002441, 90.34)], [], [(7, 6, 8, 0), (15, 28, 14), (2, 1, 15, 16), (18, 2, 16, 17), (3, 18, 17, 19), (20, 3, 19, 12), (21, 20, 12, 22), (23, 24, 25, 11), (4, 23, 11, 27), (26, 4, 27, 10), (5, 26, 10, 9), (6, 5, 9, 8), (1, 13, 28, 15)])
me_hull_aft_corner.polygons.foreach_set('use_smooth', [True] * 13)
me_hull_aft_corner.materials.append(mat_thermodium)
me_hull_aft_corner.use_remesh_preserve_volume = False
me_hull_aft_corner.use_remesh_preserve_attributes = False
me_hull_aft_corner.use_mirror_vertex_groups = False
me_hull_aft_corner.update()
me_hull_aft_side = bpy.data.meshes.new('Hull Aft Side')
me_hull_aft_side.from_pydata([(-118.1, 6.277, 0.0), (118.1, 6.277, -92.0), (-118.1, 6.276, -92.0), (-118.1, 0.0009766, -92.0), (-118.1, 0.0009766, 0.0), (118.1, 0.0009766, -92.0), (118.1, 6.277, 0.0), (118.1, 0.0009766, 0.0), (0.0, 0.0009766, -92.0), (0.0, 0.0009766, 0.0), (0.0, 6.277, -92.0), (0.0, 6.277, 0.0)], [], [(10, 2, 0, 11), (8, 5, 7, 9), (3, 8, 9, 4), (1, 10, 11, 6)])
me_hull_aft_side.materials.append(mat_thermodium)
me_hull_aft_side.use_remesh_preserve_volume = False
me_hull_aft_side.use_remesh_preserve_attributes = False
me_hull_aft_side.use_mirror_vertex_groups = False
me_hull_aft_side.update()
me_hull_ventral_aft = bpy.data.meshes.new('Hull Ventral Aft')
me_hull_ventral_aft.from_pydata([(-216.0, -14.19, 0.8178), (-209.9, -15.0, 0.0), (-216.1, -15.0, 0.8178), (-214.6, -15.0, 6.613), (-218.9, -15.0, 8.412), (-225.5, -15.0, 15.0), (-227.4, -15.0, 19.34), (-226.9, -15.0, 7.029), (-221.7, -13.44, 3.215), (-221.9, -15.0, 3.215), (-215.4, -9.502, 0.8178), (-213.3, -4.378, 0.8178), (-228.0, -15.0, 24.0), (-226.8, -6.435, 24.0), (-223.5, 1.546, 24.0), (-218.3, 8.399, 24.0), (-194.9, 18.09, 24.0), (0.0, 24.12, 24.0), (-214.4, 18.88, 24.0), (-222.5, 12.66, 24.0), (-234.0, -15.0, 24.0), (-232.7, -4.874, 24.0), (234.0, -15.0, 23.0), (233.9, -15.0, 23.0), (228.6, 4.495, 23.0), (205.0, 22.66, 23.0), (198.0, 23.58, 23.0), (0.0, 23.99, 23.0), (-194.9, 23.99, 23.0), (-205.0, 22.66, 23.0), (-233.9, -15.0, 23.0), (-234.0, -15.0, 23.0), (-232.7, -4.874, 23.0), (-214.4, 18.88, 23.0), (-194.9, 24.12, 23.0), (0.0, 24.12, 23.0), (214.4, 18.88, 23.0), (-233.2, -15.0, 17.79), (-232.8, -11.98, 17.79), (-230.8, -15.0, 12.0), (-209.9, -15.0, 6.0), (-225.3, -12.97, 15.0), (-222.7, -15.0, 11.27), (-227.1, -12.74, 19.34), (-227.7, -12.66, 24.0), (-207.9, -7.5, 0.0), (-209.4, -11.12, 6.0), (-209.4, -11.12, 0.0), (-214.5, -14.39, 6.613), (-211.1, 13.12, 19.34), (-211.4, 13.66, 24.0), (-203.4, 16.96, 24.0), (-194.9, 17.48, 19.34), (-197.2, 17.78, 24.0), (0.0, 18.09, 24.0), (194.9, 18.09, 24.0), (-194.9, 24.12, 24.0), (-205.0, 22.79, 23.0), (-205.0, 22.79, 24.0), (-222.5, 12.66, 23.0), (-228.8, 4.561, 24.0), (-228.8, 4.561, 23.0), (233.2, -15.0, 17.79), (227.4, -15.0, 19.34), (214.6, -15.0, 6.613), (209.9, -15.0, 0.0), (216.1, -15.0, 0.8178), (221.9, -15.0, 3.215), (230.8, -15.0, 12.0), (233.5, -11.9, 23.0), (232.5, -4.908, 23.0), (214.0, 18.17, 17.79), (222.4, 12.57, 23.0), (214.4, 18.77, 23.0), (204.8, 22.0, 17.79), (194.9, 23.31, 17.79), (197.9, 22.91, 17.79), (194.9, 23.99, 23.0), (-194.9, 23.31, 17.79), (0.0, 23.31, 17.79), (-198.0, 23.58, 23.0), (-197.9, 22.91, 17.79), (-214.4, 18.77, 23.0), (-204.8, 22.0, 17.79), (-222.0, 12.09, 17.79), (-222.4, 12.57, 23.0), (-228.1, 4.153, 17.79), (-232.5, -4.908, 23.0), (-228.6, 4.495, 23.0), (-233.5, -11.9, 23.0), (-231.9, -5.086, 17.79), (205.0, 22.79, 23.0), (194.9, 24.12, 23.0), (194.9, 24.12, 24.0), (214.4, 18.88, 24.0), (222.5, 12.66, 23.0), (232.7, -4.874, 24.0), (232.7, -4.874, 23.0), (228.8, 4.561, 23.0), (-225.8, -6.703, 7.029), (-226.6, -12.79, 7.029), (-230.4, -12.3, 12.0), (-213.9, -9.906, 6.613), (-218.8, -13.83, 8.412), (-224.5, -7.063, 15.0), (-222.5, -13.34, 11.27), (-226.2, -6.595, 19.34), (-221.0, -7.996, 3.215), (-209.9, 0.02131, 0.8178), (-205.5, -4.393, 6.0), (-207.9, -7.5, 6.0), (-221.4, 0.334, 15.0), (-223.0, 1.238, 19.34), (-216.6, 6.685, 15.0), (-217.8, 7.963, 19.34), (-210.2, 11.56, 15.0), (-203.3, 16.37, 19.34), (-197.1, 17.18, 19.34), (0.0, 15.67, 15.0), (0.0, 17.48, 19.34), (197.2, 17.78, 24.0), (198.0, 23.71, 24.0), (228.0, -15.0, 24.0), (234.0, -15.0, 24.0), (233.6, -11.88, 24.0), (227.1, -12.74, 19.34), (225.3, -12.97, 15.0), (225.5, -15.0, 15.0), (222.5, -13.34, 11.27), (222.7, -15.0, 11.27), (218.9, -15.0, 8.412), (218.8, -13.83, 8.412), (214.5, -14.39, 6.613), (209.9, -15.0, 6.0), (216.0, -14.19, 0.8178), (226.6, -12.79, 7.029), (230.4, -12.3, 12.0), (226.9, -15.0, 7.029), (232.8, -11.98, 17.79), (231.9, -5.086, 17.79), (222.0, 12.09, 17.79), (228.1, 4.153, 17.79), (204.2, 19.67, 12.0), (197.6, 20.53, 12.0), (194.9, 20.89, 12.0), (-194.9, 20.89, 12.0), (-197.6, 20.53, 12.0), (-204.2, 19.67, 12.0), (-214.0, 18.17, 17.79), (-226.0, 2.945, 12.0), (223.5, 1.546, 24.0), (227.7, -12.66, 24.0), (228.8, 4.561, 24.0), (222.5, 12.66, 24.0), (205.0, 22.79, 24.0), (-229.5, -5.711, 12.0), (-215.7, -2.977, 8.412), (-218.1, -8.776, 8.412), (-221.7, -7.807, 11.27), (-218.9, -1.104, 11.27), (-218.3, -1.469, 3.215), (-205.5, 3.397, 0.8178), (-214.0, 4.135, 3.215), (-202.4, -2.01, 0.0), (-202.4, -2.01, 6.0), (-205.5, -4.393, 0.0), (-214.5, 4.652, 11.27), (-202.8, 14.62, 15.0), (-196.9, 15.4, 15.0), (-202.1, 11.85, 11.27), (-194.9, 12.79, 11.27), (0.0, 12.79, 11.27), (-194.9, 15.67, 15.0), (194.9, 15.67, 15.0), (194.9, 17.48, 19.34), (213.9, -9.906, 6.613), (209.4, -11.12, 0.0), (221.7, -13.44, 3.215), (229.5, -5.711, 12.0), (222.6, 1.029, 7.029), (225.8, -6.703, 7.029), (226.0, 2.945, 12.0), (220.3, 10.38, 12.0), (212.8, 16.08, 12.0), (210.9, 12.76, 7.029), (197.1, 16.77, 7.029), (194.9, 17.06, 7.029), (0.0, 20.89, 12.0), (0.0, 17.06, 7.029), (-212.8, 16.08, 12.0), (-220.3, 10.38, 12.0), (-217.5, 7.668, 7.029), (-222.6, 1.029, 7.029), (203.4, 16.96, 24.0), (211.4, 13.66, 24.0), (218.3, 8.399, 24.0), (226.2, -6.595, 19.34), (226.8, -6.435, 24.0), (-208.8, -1.082, 6.613), (-211.9, -5.159, 6.613), (-210.9, 12.76, 7.029), (-208.4, 8.436, 3.215), (-198.8, -0.5111, 0.0), (-208.8, 9.069, 11.27), (-211.9, 2.003, 8.412), (-201.1, 8.227, 8.412), (-196.0, 8.892, 8.412), (-196.5, 12.57, 11.27), (194.9, 12.79, 11.27), (197.1, 17.18, 19.34), (196.9, 15.4, 15.0), (221.7, -7.807, 11.27), (224.5, -7.063, 15.0), (218.9, -1.104, 11.27), (215.7, -2.977, 8.412), (218.1, -8.776, 8.412), (211.9, -5.159, 6.613), (209.4, -11.12, 6.0), (205.5, -4.393, 6.0), (207.9, -7.5, 6.0), (207.9, -7.5, 0.0), (215.4, -9.502, 0.8178), (218.3, -1.469, 3.215), (221.0, -7.996, 3.215), (208.4, 8.436, 3.215), (217.5, 7.668, 7.029), (203.2, 15.96, 7.029), (194.9, 12.06, 3.215), (0.0, 12.06, 3.215), (-194.9, 17.06, 7.029), (-196.4, 11.86, 3.215), (-197.1, 16.77, 7.029), (-201.9, 11.14, 3.215), (-203.2, 15.96, 7.029), (203.3, 16.37, 19.34), (211.1, 13.12, 19.34), (216.6, 6.685, 15.0), (217.8, 7.963, 19.34), (221.4, 0.334, 15.0), (223.0, 1.238, 19.34), (-200.4, 5.519, 0.8178), (-195.7, 6.137, 0.8178), (-194.9, 4.387e-05, 0.0), (-198.8, -0.5111, 6.0), (-204.7, 2.046, 6.613), (-206.9, 5.824, 8.412), (-195.5, 4.603, 6.613), (-194.9, 4.683, 6.613), (-194.9, 9.046, 8.412), (0.0, 9.046, 8.412), (196.5, 12.57, 11.27), (214.5, 4.652, 11.27), (209.9, 0.02131, 0.8178), (213.3, -4.378, 0.8178), (214.0, 4.135, 3.215), (201.9, 11.14, 3.215), (195.7, 6.137, 0.8178), (196.4, 11.86, 3.215), (-194.9, 12.06, 3.215), (0.0, 6.243, 0.8178), (-194.9, 6.243, 0.8178), (202.8, 14.62, 15.0), (202.1, 11.85, 11.27), (210.2, 11.56, 15.0), (208.8, 9.069, 11.27), (0.0, 4.387e-05, 6.0), (-200.0, 4.012, 6.613), (-194.9, 4.387e-05, 6.0), (0.0, 4.683, 6.613), (194.9, 4.683, 6.613), (194.9, 9.046, 8.412), (204.7, 2.046, 6.613), (208.8, -1.082, 6.613), (211.9, 2.003, 8.412), (202.4, -2.01, 6.0), (198.8, -0.5111, 0.0), (202.4, -2.01, 0.0), (205.5, -4.393, 0.0), (200.4, 5.519, 0.8178), (205.5, 3.397, 0.8178), (194.9, 6.243, 0.8178), (194.9, 4.387e-05, 0.0), (201.1, 8.227, 8.412), (206.9, 5.824, 8.412), (0.0, 4.387e-05, 0.0), (194.9, 4.387e-05, 6.0), (196.0, 8.892, 8.412), (195.5, 4.603, 6.613), (198.8, -0.5111, 6.0), (200.0, 4.012, 6.613)], [(284, 265)], [(2, 0, 1), (9, 8, 0, 2), (10, 47, 1, 0), (7, 100, 8, 9), (107, 10, 0, 8), (11, 45, 47, 10), (21, 32, 31, 20), (22, 23, 69, 70, 24, 72, 73, 25, 26, 77, 27, 28, 80, 29, 82, 85, 88, 87, 89, 30, 31, 32, 61, 59, 33, 57, 34, 35, 92, 91, 36, 95, 98, 97), (37, 30, 89, 38), (37, 38, 101, 39), (39, 101, 100, 7), (48, 3, 40), (103, 4, 3, 48), (105, 42, 4, 103), (41, 5, 42, 105), (43, 6, 5, 41), (6, 43, 44, 12), (99, 107, 8, 100), (160, 11, 10, 107), (108, 165, 45, 11), (46, 102, 48, 40), (106, 13, 44, 43), (112, 14, 13, 106), (114, 15, 14, 112), (49, 50, 15, 114), (116, 51, 50, 49), (117, 53, 51, 116), (117, 52, 16, 53), (52, 119, 54, 16), (17, 35, 34, 56), (56, 34, 57, 58), (58, 57, 33, 18), (18, 33, 59, 19), (19, 59, 61, 60), (60, 61, 32, 21), (138, 69, 23, 62), (139, 70, 69, 138), (141, 24, 70, 139), (140, 72, 24, 141), (71, 73, 72, 140), (74, 25, 73, 71), (76, 26, 25, 74), (75, 77, 26, 76), (79, 27, 77, 75), (78, 28, 27, 79), (81, 80, 28, 78), (83, 29, 80, 81), (148, 82, 29, 83), (84, 85, 82, 148), (86, 88, 85, 84), (90, 87, 88, 86), (38, 89, 87, 90), (93, 92, 35, 17), (154, 91, 92, 93, 121), (94, 36, 91, 154), (153, 95, 36, 94), (152, 98, 95, 153), (96, 97, 98, 152), (97, 96, 124, 123, 22), (90, 155, 101, 38), (155, 99, 100, 101), (102, 157, 103, 48), (157, 158, 105, 103), (158, 104, 41, 105), (104, 106, 43, 41), (192, 160, 107, 99), (162, 108, 11, 160), (161, 163, 165, 108), (110, 199, 102, 46), (111, 112, 106, 104), (113, 114, 112, 111), (115, 49, 114, 113), (167, 116, 49, 115), (168, 117, 116, 167), (52, 117, 168, 172), (172, 118, 119, 52), (119, 174, 55, 54), (125, 63, 122, 151), (63, 125, 126, 127), (127, 126, 128, 129), (129, 128, 131, 130), (130, 131, 132, 64), (64, 132, 133), (134, 66, 65), (177, 67, 66, 134), (135, 137, 67, 177), (136, 68, 137, 135), (138, 62, 68, 136), (178, 139, 138, 136), (181, 141, 139, 178), (182, 140, 141, 181), (183, 71, 140, 182), (142, 74, 71, 183), (143, 76, 74, 142), (75, 76, 143, 144), (75, 144, 187, 79), (145, 78, 79, 187), (81, 78, 145, 146), (81, 146, 147, 83), (83, 147, 189, 148), (148, 189, 190, 84), (84, 190, 149, 86), (86, 149, 155, 90), (149, 192, 99, 155), (199, 156, 157, 102), (156, 159, 158, 157), (159, 111, 104, 158), (191, 162, 160, 192), (201, 161, 108, 162), (240, 202, 163, 161), (109, 198, 199, 110), (166, 113, 111, 159), (203, 115, 113, 166), (169, 167, 115, 203), (207, 168, 167, 169), (172, 168, 207, 170), (170, 171, 118, 172), (118, 173, 174, 119), (174, 209, 120, 55), (197, 196, 125, 151), (196, 212, 126, 125), (212, 211, 128, 126), (211, 215, 131, 128), (215, 175, 132, 131), (175, 217, 133, 132), (176, 221, 134, 65), (221, 223, 177, 134), (223, 180, 135, 177), (180, 178, 136, 135), (179, 181, 178, 180), (225, 182, 181, 179), (184, 183, 182, 225), (226, 142, 183, 184), (185, 143, 142, 226), (144, 143, 185, 186), (144, 186, 188, 187), (229, 145, 187, 188), (146, 145, 229, 231), (146, 231, 233, 147), (147, 233, 200, 189), (189, 200, 191, 190), (190, 191, 192, 149), (120, 209, 234, 193), (193, 234, 235, 194), (194, 235, 237, 195), (195, 237, 239, 150), (150, 239, 196, 197), (198, 204, 156, 199), (204, 166, 159, 156), (200, 201, 162, 191), (232, 240, 161, 201), (241, 242, 202, 240), (164, 244, 198, 109), (245, 203, 166, 204), (205, 169, 203, 245), (206, 207, 169, 205), (170, 207, 206, 248), (248, 249, 171, 170), (171, 208, 173, 118), (209, 174, 173, 210), (239, 238, 212, 196), (238, 213, 211, 212), (213, 214, 215, 211), (214, 216, 175, 215), (216, 219, 217, 175), (220, 253, 221, 176), (253, 222, 223, 221), (222, 179, 180, 223), (254, 225, 179, 222), (224, 184, 225, 254), (255, 226, 184, 224), (257, 185, 226, 255), (186, 185, 257, 227), (188, 186, 227, 228), (229, 188, 228, 258), (231, 229, 258, 230), (231, 230, 232, 233), (233, 232, 201, 200), (209, 210, 261, 234), (234, 261, 263, 235), (235, 263, 236, 237), (237, 236, 238, 239), (244, 245, 204, 198), (230, 241, 240, 232), (241, 260, 242), (243, 266, 244, 164), (266, 205, 245, 244), (246, 206, 205, 266), (248, 206, 246, 247), (247, 268, 249, 248), (249, 270, 208, 171), (210, 173, 208, 250), (236, 251, 213, 238), (251, 273, 214, 213), (273, 272, 216, 214), (272, 218, 219, 216), (277, 252, 253, 220), (252, 254, 222, 253), (279, 224, 254, 252), (278, 255, 224, 279), (256, 257, 255, 278), (227, 257, 256, 280), (228, 227, 280, 259), (258, 228, 259, 260), (230, 258, 260, 241), (210, 250, 262, 261), (261, 262, 264, 263), (263, 264, 251, 236), (260, 259, 284, 242), (267, 246, 266, 243), (247, 246, 267), (267, 265, 268, 247), (268, 269, 270, 249), (250, 208, 270, 286), (264, 283, 273, 251), (283, 271, 272, 273), (271, 274, 218, 272), (276, 279, 252, 277), (275, 278, 279, 276), (281, 256, 278, 275), (280, 256, 281), (259, 280, 281, 284), (250, 286, 282, 262), (262, 282, 283, 264), (265, 285, 269, 268), (286, 270, 269, 287), (282, 289, 271, 283), (289, 288, 274, 271), (286, 287, 289, 282), (287, 269, 285), (287, 285, 288, 289), (123, 124, 96, 152, 153, 94, 154, 121, 93, 55, 120, 193, 194, 195, 150, 197, 151, 122), (93, 17, 54, 55), (16, 54, 17, 56), (18, 19, 60, 21, 20, 12, 44, 13, 14, 15, 50, 51, 53, 16, 56, 58)])
me_hull_ventral_aft.polygons.foreach_set('use_smooth', [1, 1, 1, 1, 1, 1, 1, 0, 1, 1, 1, 1, 1, 1, 1, 1, 1, 1, 1, 1, 1, 1, 1, 1, 1, 1, 1, 1, 1, 1, 1, 1, 1, 1, 1, 1, 1, 1, 1, 1, 1, 1, 1, 1, 1, 1, 1, 1, 1, 1, 1, 1, 1, 1, 1, 1, 1, 1, 1, 1, 1, 1, 1, 1, 1, 1, 1, 1, 1, 1, 1, 1, 1, 1, 1, 1, 1, 1, 1, 1, 1, 1, 1, 1, 1, 1, 1, 1, 1, 1, 1, 1, 1, 1, 1, 1, 1, 1, 1, 1, 1, 1, 1, 1, 1, 1, 1, 1, 1, 1, 1, 1, 1, 1, 1, 1, 1, 1, 1, 1, 1, 1, 1, 1, 1, 1, 1, 1, 1, 1, 1, 1, 1, 1, 1, 1, 1, 1, 1, 1, 1, 1, 1, 1, 1, 1, 1, 1, 1, 1, 1, 1, 1, 1, 1, 1, 1, 1, 1, 1, 1, 1, 1, 1, 1, 1, 1, 1, 1, 1, 1, 1, 1, 1, 1, 1, 1, 1, 1, 1, 1, 1, 1, 1, 1, 1, 1, 1, 1, 1, 1, 1, 1, 1, 1, 1, 1, 1, 1, 1, 1, 1, 1, 1, 1, 1, 1, 1, 1, 1, 1, 1, 1, 1, 1, 1, 1, 1, 1, 1, 1, 1, 1, 1, 1, 1, 1, 1, 1, 1, 1, 0, 0, 0, 0])
me_hull_ventral_aft.materials.append(mat_thermodium)
me_hull_ventral_aft.use_remesh_preserve_volume = False
me_hull_ventral_aft.use_remesh_preserve_attributes = False
me_hull_ventral_aft.use_mirror_vertex_groups = False
me_hull_ventral_aft.update()
me_hull_ventral_aft_plate = bpy.data.meshes.new('Hull Ventral Aft Plate')
me_hull_ventral_aft_plate.from_pydata([(-230.1, -85.9, -2.132e-14), (-234.0, -155.0, 5.673e-14), (-232.7, -144.9, 8.527e-14), (-222.5, -127.3, 8.527e-14), (-205.0, -117.2, 6.75e-14), (-194.9, -115.9, -2.487e-14), (194.9, -115.9, -2.487e-14), (205.0, -117.2, 6.75e-14), (234.0, -155.0, 5.684e-14), (176.1, -15.53, -2.132e-14), (-118.1, 0.0, -2.132e-14), (-176.1, -15.53, -7.327e-13), (-218.5, -57.94, -7.327e-13), (-234.0, -115.9, -7.327e-13), (-234.0, -155.0, -1.0), (-228.8, -135.5, -1.0), (-228.8, -135.5, 8.527e-14), (-214.4, -121.1, 7.461e-14), (-222.5, -127.3, -1.0), (-205.0, -117.2, -1.0), (214.4, -121.1, 7.461e-14), (205.0, -117.2, -1.0), (214.4, -121.1, -1.0), (222.5, -127.3, -1.0), (222.5, -127.3, 8.527e-14), (232.7, -144.9, 8.527e-14), (228.8, -135.5, 8.527e-14), (232.7, -144.9, -1.0), (234.0, -115.9, -7.327e-13), (234.0, -115.9, -1.0), (230.1, -85.9, -2.132e-14), (230.1, -85.9, -1.0), (218.5, -57.94, -1.0), (218.5, -57.94, -2.132e-14), (200.1, -33.94, 2.132e-14), (176.1, -15.53, -1.0), (148.1, -3.949, -1.0), (148.1, -3.949, 2.132e-14), (118.1, 0.0, -1.0), (118.1, 0.0, 2.132e-14), (-148.1, -3.949, -2.132e-14), (-118.1, 0.0, -1.0), (-148.1, -3.949, -1.0), (-176.1, -15.53, -1.0), (-200.1, -33.94, -1.0), (-200.1, -33.94, -2.132e-14), (-230.1, -85.9, -1.0), (234.0, -155.0, -1.0), (228.8, -135.5, -1.0), (194.9, -115.9, -1.0), (-194.9, -115.9, -1.0), (-214.4, -121.1, -1.0), (-232.7, -144.9, -1.0), (-234.0, -115.9, -1.0), (-218.5, -57.94, -1.0), (200.1, -33.94, -1.0), (0.0, -115.9, -2.487e-14), (0.0, 0.0, 0.0), (0.0, -115.9, -1.0), (-7.629e-06, 0.0, -1.0)], [], [(57, 56, 6, 7, 20, 24, 26, 25, 8, 28, 30, 33, 34, 9, 37, 39), (13, 0, 46, 53), (1, 13, 53, 14), (28, 8, 47, 29), (30, 28, 29, 31), (33, 30, 31, 32), (34, 33, 32, 55), (9, 34, 55, 35), (37, 9, 35, 36), (39, 37, 36, 38), (10, 57, 39, 38, 59, 41), (40, 10, 41, 42), (11, 40, 42, 43), (45, 11, 43, 44), (12, 45, 44, 54), (0, 12, 54, 46), (59, 58, 50, 19, 51, 18, 15, 52, 14, 53, 46, 54, 44, 43, 42, 41), (0, 13, 1, 2, 16, 3, 17, 4, 5, 56, 57, 10, 40, 11, 45, 12), (31, 29, 47, 27, 48, 23, 22, 21, 49, 58, 59, 38, 36, 35, 55, 32)])
me_hull_ventral_aft_plate.polygons.foreach_set('use_smooth', [0, 1, 1, 1, 1, 1, 1, 1, 1, 1, 1, 1, 1, 1, 1, 1, 0, 0, 0])
me_hull_ventral_aft_plate.materials.append(mat_thermodium)
me_hull_ventral_aft_plate.use_remesh_preserve_volume = False
me_hull_ventral_aft_plate.use_remesh_preserve_attributes = False
me_hull_ventral_aft_plate.use_mirror_vertex_groups = False
me_hull_ventral_aft_plate.update()
me_hull_ventral_forward = bpy.data.meshes.new('Hull Ventral Forward')
me_hull_ventral_forward.from_pydata([(-118.1, 6.031, -9.537e-07), (-118.1, -2.861e-06, -9.537e-07), (-118.1, 6.647, -4.659), (-118.1, 11.33, -12.73), (-118.1, 17.88, -23.18), (-118.1, 12.06, -20.78), (-118.1, 7.065, -16.97), (-118.1, 3.232, -12.0), (-118.1, 0.8171, -6.212), (118.1, -2.861e-06, -9.537e-07), (118.1, 0.8171, -6.212), (118.1, 7.065, -16.97), (118.1, 24.12, -18.0), (118.1, 6.031, -9.537e-07), (118.1, 6.647, -4.659), (-118.1, 8.454, -9.0), (118.1, 8.454, -9.0), (118.1, 11.33, -12.73), (118.1, 15.08, -15.59), (-118.1, 15.08, -15.59), (118.1, 19.44, -17.39), (-118.1, 24.12, -18.0), (-118.1, 19.44, -17.39), (-118.1, 24.12, -24.0), (118.1, 24.12, -24.0), (118.1, 17.88, -23.18), (118.1, 12.06, -20.78), (118.1, 3.232, -12.0), (0.0, 3.232, -12.0), (0.0, 0.8171, -6.212), (0.0, -2.861e-06, -9.537e-07), (0.0, 12.06, -20.78), (0.0, 7.065, -16.97), (0.0, 24.12, -24.0), (0.0, 17.88, -23.18), (0.0, 8.454, -9.0), (0.0, 15.08, -15.59), (0.0, 24.12, -18.0), (0.0, 11.33, -12.73), (0.0, 6.647, -4.659), (0.0, 19.44, -17.39), (0.0, 6.031, -9.537e-07)], [], [(30, 29, 10, 9), (39, 41, 13, 14), (35, 39, 14, 16), (38, 35, 16, 17), (36, 38, 17, 18), (40, 36, 18, 20), (37, 40, 20, 12), (34, 33, 24, 25), (31, 34, 25, 26), (32, 31, 26, 11), (28, 32, 11, 27), (29, 28, 27, 10), (8, 7, 28, 29), (7, 6, 32, 28), (6, 5, 31, 32), (5, 4, 34, 31), (4, 23, 33, 34), (1, 8, 29, 30), (21, 22, 40, 37), (22, 19, 36, 40), (19, 3, 38, 36), (3, 15, 35, 38), (15, 2, 39, 35), (2, 0, 41, 39)])
me_hull_ventral_forward.polygons.foreach_set('use_smooth', [True] * 24)
me_hull_ventral_forward.materials.append(mat_thermodium)
me_hull_ventral_forward.use_remesh_preserve_volume = False
me_hull_ventral_forward.use_remesh_preserve_attributes = False
me_hull_ventral_forward.use_mirror_vertex_groups = False
me_hull_ventral_forward.update()
me_hull_ventral_forward_corner = bpy.data.meshes.new('Hull Ventral Forward Corner')
me_hull_ventral_forward_corner.from_pydata([(22.16, 24.31, -17.39), (11.94, 16.37, -15.59), (11.01, 20.64, -17.39), (0.0001984, 19.44, -17.39), (25.43, 16.9, -12.73), (23.92, 20.32, -15.59), (47.58, 36.61, -15.59), (30.78, 34.5, -18.0), (20.27, 28.59, -24.0), (0.0001984, 24.12, -18.0), (12.73, 12.71, -12.73), (0.0001984, 0.0, 0.0), (0.0001984, 15.08, -15.59), (0.0001984, 17.88, -23.18), (0.0001984, 12.06, -20.78), (0.0001984, 7.065, -16.97), (26.59, 14.27, -9.0), (13.34, 9.903, -9.0), (58.76, 48.99, -15.59), (33.42, 30.64, -17.39), (35.87, 27.04, -15.59), (37.98, 23.95, -12.73), (20.27, 28.59, -18.0), (10.02, 25.21, -18.0), (0.0001984, 24.12, -24.0), (0.0001984, 11.33, -12.73), (109.9, 192.0, 0.0), (66.9, 44.44, 0.0), (42.05, 20.16, 0.0), (28.44, 12.34, 0.0), (14.34, 7.591, 0.0), (0.0001984, 6.031, 0.0), (15.13, 1.643, 0.0), (29.99, 6.542, 0.0), (44.35, 14.62, 0.0), (107.1, 118.5, 0.0), (114.9, 166.9, 0.0), (115.9, 192.0, 0.0), (0.0001984, 6.647, -4.659), (0.0001984, 8.454, -9.0), (10.02, 25.21, -24.0), (11.34, 19.11, -23.18), (12.58, 13.43, -20.78), (13.63, 8.546, -16.97), (14.44, 4.8, -12.0), (0.0001984, 3.232, -12.0), (0.0001984, 0.8171, -6.212), (27.32, 12.62, -4.659), (55.35, 51.68, -17.39), (44.58, 39.76, -17.39), (61.69, 46.67, -12.73), (41.37, 43.15, -18.0), (50.16, 33.91, -12.73), (39.6, 21.58, -9.0), (40.61, 20.09, -4.659), (22.79, 22.88, -23.18), (109.3, 192.0, -4.659), (108.3, 167.5, -4.659), (108.9, 167.7, 0.0), (105.4, 143.4, -4.659), (106.1, 143.9, 0.0), (101.5, 120.8, 0.0), (95.17, 99.0, 0.0), (87.18, 78.77, 0.0), (85.94, 77.91, -4.659), (77.7, 60.48, 0.0), (54.95, 30.92, 0.0), (13.72, 8.137, -4.659), (57.38, 26.32, -6.212), (57.95, 25.72, 0.0), (43.89, 15.29, -6.212), (70.55, 39.68, 0.0), (91.2, 75.46, -6.212), (81.95, 56.24, 0.0), (91.94, 75.12, 0.0), (100.4, 96.0, 0.0), (111.9, 142.3, 0.0), (106.3, 118.7, -6.212), (115.1, 192.0, -6.212), (96.55, 192.0, -17.39), (104.6, 192.0, -12.73), (107.5, 192.0, -9.0), (112.7, 192.0, -12.0), (108.9, 192.0, -16.97), (103.9, 192.0, -20.78), (27.15, 13.0, -16.97), (14.95, 2.446, -6.212), (78.33, 81.44, -15.59), (41.37, 43.15, -24.0), (30.78, 34.5, -24.0), (52.13, 31.83, -9.0), (25.13, 17.57, -20.78), (106.5, 167.6, -9.0), (98.91, 120.6, -9.0), (100.7, 120.1, -4.659), (94.12, 98.18, -4.659), (84.31, 78.67, -9.0), (76.29, 59.67, -4.659), (65.35, 43.78, -4.659), (53.38, 30.52, -4.659), (28.69, 9.496, -12.0), (29.66, 7.293, -6.212), (55.72, 28.06, -12.0), (42.53, 17.28, -12.0), (68.02, 41.67, -12.0), (81.25, 56.66, -6.212), (69.91, 40.18, -6.212), (97.33, 97.06, -12.0), (99.59, 96.27, -6.212), (111.1, 142.4, -6.212), (108.8, 142.8, -12.0), (114.1, 167.0, -6.212), (91.89, 192.0, -24.0), (90.97, 168.8, -24.0), (91.89, 192.0, -18.0), (100.9, 192.0, -15.59), (99.95, 168.1, -15.59), (107.9, 167.5, -16.97), (102.9, 167.9, -20.78), (97.17, 168.4, -23.18), (98.1, 192.0, -23.18), (40.38, 20.44, -16.97), (86.2, 101.0, -15.59), (82.1, 102.4, -17.39), (74.39, 83.27, -17.39), (65.39, 66.27, -17.39), (69.11, 64.02, -15.59), (51.69, 54.58, -18.0), (72.3, 62.08, -12.73), (63.94, 44.9, -9.0), (45.66, 38.64, -23.18), (34.3, 29.35, -23.18), (103.6, 143.7, -9.0), (96.13, 121.3, -12.73), (89.72, 99.72, -12.73), (92.42, 98.78, -9.0), (74.75, 60.6, -9.0), (53.09, 30.83, -16.97), (85.56, 78.08, -16.97), (89.02, 76.47, -12.0), (79.19, 57.9, -12.0), (93.73, 98.32, -16.97), (103.9, 119.3, -12.0), (100.2, 120.2, -16.97), (111.7, 167.2, -12.0), (105.0, 143.4, -16.97), (88.25, 146.1, -24.0), (90.97, 168.8, -18.0), (95.62, 168.5, -17.39), (97.13, 144.7, -15.59), (103.7, 167.8, -12.73), (100.8, 144.1, -12.73), (49.66, 34.43, -20.78), (37.57, 24.56, -20.78), (92.52, 122.2, -15.59), (81.71, 79.87, -12.73), (70.17, 85.24, -24.0), (61.4, 68.69, -18.0), (56.57, 50.72, -23.18), (51.69, 54.58, -24.0), (61.12, 47.13, -20.78), (71.67, 62.46, -20.78), (75.93, 59.88, -16.97), (65.03, 44.04, -16.97), (81.05, 80.18, -20.78), (95.43, 121.4, -20.78), (89.03, 99.96, -20.78), (100.1, 144.2, -20.78), (88.25, 146.1, -18.0), (83.79, 124.4, -18.0), (92.85, 145.4, -17.39), (88.3, 123.2, -17.39), (94.38, 145.2, -23.18), (77.7, 103.9, -18.0), (77.7, 103.9, -24.0), (70.17, 85.24, -18.0), (61.4, 68.69, -24.0), (75.8, 82.62, -23.18), (66.72, 65.46, -23.18), (89.81, 122.9, -23.18), (83.57, 101.9, -23.18), (83.79, 124.4, -24.0)], [], [(5, 0, 2, 1), (20, 19, 0, 5), (0, 22, 23, 2), (12, 1, 2, 3), (4, 5, 1, 10), (6, 49, 19, 20), (19, 7, 22, 0), (21, 20, 5, 4), (3, 2, 23, 9), (25, 10, 1, 12), (16, 4, 10, 17), (18, 48, 49, 6), (49, 51, 7, 19), (52, 6, 20, 21), (53, 21, 4, 16), (8, 55, 41, 40), (39, 17, 10, 25), (31, 30, 67, 38), (38, 67, 17, 39), (24, 40, 41, 13), (13, 41, 42, 14), (14, 42, 43, 15), (15, 43, 44, 45), (44, 86, 46, 45), (47, 16, 17, 67), (126, 125, 48, 18), (48, 127, 51, 49), (50, 18, 6, 52), (90, 52, 21, 53), (89, 131, 55, 8), (54, 53, 16, 47), (55, 91, 42, 41), (56, 57, 58, 26), (58, 57, 59, 60), (60, 59, 94, 61), (61, 94, 95, 62), (62, 95, 64, 63), (63, 64, 97, 65), (65, 97, 98, 27), (27, 98, 99, 66), (66, 99, 54, 28), (28, 54, 47, 29), (29, 47, 67, 30), (101, 33, 32, 86), (70, 34, 33, 101), (68, 69, 34, 70), (106, 71, 69, 68), (105, 73, 71, 106), (72, 74, 73, 105), (108, 75, 74, 72), (77, 35, 75, 108), (109, 76, 35, 77), (111, 36, 76, 109), (37, 36, 111, 78), (91, 85, 43, 42), (85, 100, 44, 43), (87, 124, 125, 126), (125, 157, 127, 48), (128, 126, 18, 50), (129, 50, 52, 90), (88, 130, 131, 89), (99, 90, 53, 54), (131, 153, 91, 55), (81, 92, 57, 56), (57, 92, 132, 59), (59, 132, 93, 94), (94, 93, 135, 95), (95, 135, 96, 64), (64, 96, 136, 97), (97, 136, 129, 98), (98, 129, 90, 99), (100, 101, 86, 44), (103, 70, 101, 100), (102, 68, 70, 103), (104, 106, 68, 102), (140, 105, 106, 104), (139, 72, 105, 140), (107, 108, 72, 139), (142, 77, 108, 107), (110, 109, 77, 142), (144, 111, 109, 110), (78, 111, 144, 82), (120, 119, 113, 112), (114, 147, 148, 79), (79, 148, 116, 115), (115, 116, 150, 80), (80, 150, 92, 81), (82, 144, 117, 83), (83, 117, 118, 84), (84, 118, 119, 120), (153, 121, 85, 91), (121, 103, 100, 85), (122, 123, 124, 87), (124, 175, 157, 125), (155, 87, 126, 128), (136, 128, 50, 129), (159, 158, 130, 88), (130, 152, 153, 131), (92, 150, 151, 132), (132, 151, 133, 93), (93, 133, 134, 135), (135, 134, 155, 96), (96, 155, 128, 136), (137, 102, 103, 121), (163, 104, 102, 137), (162, 140, 104, 163), (138, 139, 140, 162), (141, 107, 139, 138), (143, 142, 107, 141), (145, 110, 142, 143), (117, 144, 110, 145), (113, 119, 172, 146), (148, 147, 168, 170), (116, 148, 170, 149), (150, 116, 149, 151), (118, 117, 145, 167), (119, 118, 167, 172), (152, 137, 121, 153), (154, 171, 123, 122), (123, 173, 175, 124), (134, 122, 87, 155), (176, 178, 158, 159), (158, 160, 152, 130), (151, 149, 154, 133), (133, 154, 122, 134), (160, 163, 137, 152), (161, 162, 163, 160), (164, 138, 162, 161), (166, 141, 138, 164), (165, 143, 141, 166), (167, 145, 143, 165), (146, 172, 179, 181), (170, 168, 169, 171), (149, 170, 171, 154), (172, 167, 165, 179), (171, 169, 173, 123), (156, 177, 178, 176), (178, 161, 160, 158), (177, 164, 161, 178), (180, 166, 164, 177), (179, 165, 166, 180), (181, 179, 180, 174), (174, 180, 177, 156), (86, 32, 11, 46)])
me_hull_ventral_forward_corner.polygons.foreach_set('use_smooth', [True] * 144)
me_hull_ventral_forward_corner.materials.append(mat_thermodium)
me_hull_ventral_forward_corner.use_remesh_preserve_volume = False
me_hull_ventral_forward_corner.use_remesh_preserve_attributes = False
me_hull_ventral_forward_corner.use_mirror_vertex_groups = False
me_hull_ventral_forward_corner.update()
me_hull_ventral_plate = bpy.data.meshes.new('Hull Ventral Plate')
me_hull_ventral_plate.from_pydata([(-128.1, 1.088, -2.384e-07), (-148.9, 10.38, -2.384e-07), (-179.5, 44.56, -2.384e-07), (-195.8, 79.8, -2.384e-07), (-209.9, 582.9, -2.384e-07), (-205.5, 593.5, -2.384e-07), (-198.8, 597.4, -2.384e-07), (194.9, 597.9, -2.384e-07), (198.8, 597.4, -2.384e-07), (205.5, 593.5, -2.384e-07), (209.4, 586.7, -2.384e-07), (209.9, 582.9, -2.384e-07), (206.4, 122.0, -2.384e-07), (148.9, 10.38, -2.384e-07), (128.1, 1.088, -2.384e-07), (-118.1, 1.526e-05, -2.384e-07), (118.1, 1.526e-05, 6.0), (-118.1, 1.526e-05, 6.0), (-138.4, 4.466, -2.384e-07), (-128.1, 1.088, 6.0), (-159.5, 19.02, 6.0), (-169.8, 30.45, -2.384e-07), (-159.5, 19.02, -2.384e-07), (-169.8, 30.45, 6.0), (-188.3, 61.12, -2.384e-07), (-188.3, 61.12, 6.0), (-206.4, 122.0, -2.384e-07), (-201.9, 100.2, -2.384e-07), (-201.9, 100.2, 6.0), (-206.4, 122.0, 6.0), (-209.1, 144.7, 6.0), (-209.1, 144.7, -2.384e-07), (-210.0, 167.9, 6.0), (-210.0, 167.9, -2.384e-07), (-209.4, 586.7, -2.384e-07), (-209.9, 582.9, 6.0), (-209.4, 586.7, 6.0), (-207.9, 590.4, -2.384e-07), (-207.9, 590.4, 6.0), (-202.4, 595.9, -2.384e-07), (-198.8, 597.4, 6.0), (-194.9, 597.9, -2.384e-07), (-194.9, 597.9, 6.0), (202.4, 595.9, 6.0), (202.4, 595.9, -2.384e-07), (205.5, 593.5, 6.0), (207.9, 590.4, 6.0), (207.9, 590.4, -2.384e-07), (209.4, 586.7, 6.0), (209.9, 582.9, 6.0), (210.0, 167.9, 6.0), (210.0, 167.9, -2.384e-07), (209.1, 144.7, -2.384e-07), (201.9, 100.2, -2.384e-07), (206.4, 122.0, 6.0), (201.9, 100.2, 6.0), (195.8, 79.8, -2.384e-07), (188.3, 61.12, -2.384e-07), (195.8, 79.8, 6.0), (179.5, 44.56, -2.384e-07), (188.3, 61.12, 6.0), (179.5, 44.56, 6.0), (159.5, 19.02, -2.384e-07), (169.8, 30.45, -2.384e-07), (138.4, 4.466, -2.384e-07), (138.4, 4.466, 6.0), (118.1, 1.526e-05, -2.384e-07), (128.1, 1.088, 6.0), (148.9, 10.38, 6.0), (159.5, 19.02, 6.0), (169.8, 30.45, 6.0), (209.1, 144.7, 6.0), (198.8, 597.4, 6.0), (194.9, 597.9, 6.0), (-202.4, 595.9, 6.0), (-205.5, 593.5, 6.0), (-195.8, 79.8, 6.0), (-179.5, 44.56, 6.0), (-148.9, 10.38, 6.0), (-138.4, 4.466, 6.0), (0.0, 1.526e-05, -2.384e-07), (0.0, 597.9, -2.384e-07), (0.0, 1.526e-05, 6.0), (0.0, 597.9, 6.0)], [], [(80, 15, 0, 18, 1, 22, 21, 2, 24, 3, 27, 26, 31, 33, 4, 34, 37, 5, 39, 6, 41, 81), (82, 16, 67, 65, 68, 69, 70, 61, 60, 58, 55, 54, 71, 50, 49, 48, 46, 45, 43, 72, 73, 83), (66, 80, 81, 7, 8, 44, 9, 47, 10, 11, 51, 52, 12, 53, 56, 57, 59, 63, 62, 13, 64, 14), (17, 82, 83, 42, 40, 74, 75, 38, 36, 35, 32, 30, 29, 28, 76, 25, 77, 23, 20, 78, 79, 19)])
_uv = me_hull_ventral_plate.uv_layers.new(name='UVMap')
_uv.uv.foreach_set('vector', [0.5391, 0.9969, 0.5782, 0.9938, 0.6545, 0.9755, 0.727, 0.9455, 0.7939, 0.9045, 0.8536, 0.8536, 0.9045, 0.7939, 0.9455, 0.727, 0.9755, 0.6545, 0.9938, 0.5782, 1.0, 0.5, 0.9938, 0.4218, 0.9755, 0.3455, 0.9455, 0.273, 0.9045, 0.2061, 0.8536, 0.1464, 0.7939, 0.09549, 0.727, 0.0545, 0.6545, 0.02447, 0.5782, 0.006156, 0.5, 0.0, 0.4609, 0.003078, 0.5391, 0.9969, 0.5782, 0.9938, 0.6545, 0.9755, 0.727, 0.9455, 0.7939, 0.9045, 0.8536, 0.8536, 0.9045, 0.7939, 0.9455, 0.727, 0.9755, 0.6545, 0.9938, 0.5782, 1.0, 0.5, 0.9938, 0.4218, 0.9755, 0.3455, 0.9455, 0.273, 0.9045, 0.2061, 0.8536, 0.1464, 0.7939, 0.09549, 0.727, 0.0545, 0.6545, 0.02447, 0.5782, 0.006156, 0.5, 0.0, 0.4609, 0.003078, 0.5, 1.0, 0.5391, 0.9969, 0.4609, 0.003078, 0.4218, 0.006156, 0.3455, 0.02447, 0.273, 0.0545, 0.2061, 0.09549, 0.1464, 0.1464, 0.09549, 0.2061, 0.0545, 0.273, 0.02447, 0.3455, 0.006156, 0.4218, 0.0, 0.5, 0.006156, 0.5782, 0.02447, 0.6545, 0.0545, 0.727, 0.09549, 0.7939, 0.1464, 0.8536, 0.2061, 0.9045, 0.273, 0.9455, 0.3455, 0.9755, 0.4218, 0.9938, 0.5, 1.0, 0.5391, 0.9969, 0.4609, 0.003078, 0.4218, 0.006156, 0.3455, 0.02447, 0.273, 0.0545, 0.2061, 0.09549, 0.1464, 0.1464, 0.09549, 0.2061, 0.0545, 0.273, 0.02447, 0.3455, 0.006156, 0.4218, 0.0, 0.5, 0.006156, 0.5782, 0.02447, 0.6545, 0.0545, 0.727, 0.09549, 0.7939, 0.1464, 0.8536, 0.2061, 0.9045, 0.273, 0.9455, 0.3455, 0.9755, 0.4218, 0.9938])
me_hull_ventral_plate.materials.append(mat_thermodium)
me_hull_ventral_plate.use_remesh_preserve_volume = False
me_hull_ventral_plate.use_remesh_preserve_attributes = False
me_hull_ventral_plate.use_mirror_vertex_groups = False
me_hull_ventral_plate.update()
me_hull_ventral_side = bpy.data.meshes.new('Hull Ventral Side')
me_hull_ventral_side.from_pydata([(-19.32, 1.526e-05, -17.39), (-0.8172, 1.526e-05, -6.212), (-7.029, 1.526e-05, -16.97), (-7.065, 415.0, -16.97), (-3.215, 1.526e-05, -12.0), (-15.0, 1.526e-05, -15.59), (-15.08, 415.0, -15.59), (-19.44, 415.0, -17.39), (-24.0, 1.526e-05, -18.0), (-17.88, 415.0, -23.18), (-17.79, 1.526e-05, -23.18), (-24.0, 1.526e-05, -24.0), (-1.526e-05, 1.526e-05, -2.842e-14), (-0.1316, 415.0, -1.0), (-1.526e-05, 409.0, 2.842e-14), (-1.526e-05, 415.0, 2.842e-14), (-6.0, 1.526e-05, -2.842e-14), (-8.454, 415.0, -9.0), (-8.412, 1.526e-05, -9.0), (-6.604, 1.526e-05, -4.659), (-11.33, 415.0, -12.73), (-11.25, 1.526e-05, -12.73), (-12.0, 1.526e-05, -20.78), (-0.8172, 415.0, -6.212), (-3.232, 415.0, -12.0), (-12.06, 415.0, -20.78), (-24.12, 415.0, -18.0), (-1.526e-05, 415.0, -1.0), (-24.12, 415.0, -24.0), (-6.031, 415.0, 4.263e-14), (-6.647, 415.0, -4.659)], [], [(4, 2, 3), (3, 2, 22), (3, 24, 4), (0, 5, 6), (8, 0, 7, 26), (9, 10, 11), (25, 22, 10), (1, 4, 24), (14, 12, 1, 23, 13), (30, 19, 16), (17, 18, 19, 30), (20, 21, 18), (5, 21, 20, 6), (22, 25, 3), (6, 7, 0), (11, 28, 9), (10, 9, 25), (24, 23, 1), (27, 14, 13), (14, 27, 15), (16, 29, 30), (18, 17, 20)])
me_hull_ventral_side.polygons.foreach_set('use_smooth', [True] * 22)
me_hull_ventral_side.materials.append(mat_thermodium)
me_hull_ventral_side.use_remesh_preserve_volume = False
me_hull_ventral_side.use_remesh_preserve_attributes = False
me_hull_ventral_side.use_mirror_vertex_groups = False
me_hull_ventral_side.update()
me_cube = bpy.data.meshes.new('Cube')
me_cube.from_pydata([(-1.0, 0.0, 3.576e-06), (-1.0, 0.0, 84.0), (-1.0, 36.0, 3.576e-06), (-1.0, 36.0, 84.0), (-2.035e-05, 0.0, 3.576e-06), (-2.035e-05, 0.0, 84.0), (-2.035e-05, 36.0, 3.576e-06), (-2.035e-05, 36.0, 84.0), (-1.0, 36.0, -0.5), (-1.0, 0.0, -0.5), (-1.5, 36.0, -0.5), (-1.5, 0.0, -0.5), (-1.0, 0.0, 84.5), (-1.5, 0.0, 84.5), (-1.0, 36.5, -0.5), (-1.5, 36.5, -0.5), (-1.5, 36.5, 84.5), (-1.0, 36.5, 84.5), (-1.25, 0.7187, 84.69), (-1.25, 0.7187, 84.5), (-1.166, 0.7021, 84.69), (-1.166, 0.7021, 84.5), (-1.095, 0.6546, 84.69), (-1.095, 0.6546, 84.5), (-1.048, 0.5837, 84.69), (-1.048, 0.5837, 84.5), (-1.031, 0.5, 84.69), (-1.031, 0.5, 84.5), (-1.048, 0.4163, 84.69), (-1.048, 0.4163, 84.5), (-1.095, 0.3453, 84.69), (-1.095, 0.3453, 84.5), (-1.166, 0.2979, 84.69), (-1.166, 0.2979, 84.5), (-1.25, 0.2812, 84.69), (-1.25, 0.2812, 84.5), (-1.334, 0.2979, 84.69), (-1.334, 0.2979, 84.5), (-1.405, 0.3453, 84.69), (-1.405, 0.3453, 84.5), (-1.452, 0.4163, 84.69), (-1.452, 0.4163, 84.5), (-1.469, 0.5, 84.69), (-1.469, 0.5, 84.5), (-1.452, 0.5837, 84.69), (-1.452, 0.5837, 84.5), (-1.405, 0.6546, 84.69), (-1.405, 0.6546, 84.5), (-1.334, 0.7021, 84.69), (-1.334, 0.7021, 84.5), (-1.25, 0.7187, -0.6875), (-1.25, 0.7187, -0.5), (-1.166, 0.7021, -0.6875), (-1.166, 0.7021, -0.5), (-1.095, 0.6546, -0.6875), (-1.095, 0.6546, -0.5), (-1.048, 0.5837, -0.6875), (-1.048, 0.5837, -0.5), (-1.031, 0.5, -0.6875), (-1.031, 0.5, -0.5), (-1.048, 0.4163, -0.6875), (-1.048, 0.4163, -0.5), (-1.095, 0.3453, -0.6875), (-1.095, 0.3453, -0.5), (-1.166, 0.2979, -0.6875), (-1.166, 0.2979, -0.5), (-1.25, 0.2812, -0.6875), (-1.25, 0.2812, -0.5), (-1.334, 0.2979, -0.6875), (-1.334, 0.2979, -0.5), (-1.405, 0.3453, -0.6875), (-1.405, 0.3453, -0.5), (-1.452, 0.4163, -0.6875), (-1.452, 0.4163, -0.5), (-1.469, 0.5, -0.6875), (-1.469, 0.5, -0.5), (-1.452, 0.5837, -0.6875), (-1.452, 0.5837, -0.5), (-1.405, 0.6546, -0.6875), (-1.405, 0.6546, -0.5), (-1.334, 0.7021, -0.6875), (-1.334, 0.7021, -0.5), (-1.25, 35.97, 84.69), (-1.25, 35.97, 84.5), (-1.166, 35.95, 84.69), (-1.166, 35.95, 84.5), (-1.095, 35.9, 84.69), (-1.095, 35.9, 84.5), (-1.048, 35.83, 84.69), (-1.048, 35.83, 84.5), (-1.031, 35.75, 84.69), (-1.031, 35.75, 84.5), (-1.048, 35.67, 84.69), (-1.048, 35.67, 84.5), (-1.095, 35.6, 84.69), (-1.095, 35.6, 84.5), (-1.166, 35.55, 84.69), (-1.166, 35.55, 84.5), (-1.25, 35.53, 84.69), (-1.25, 35.53, 84.5), (-1.334, 35.55, 84.69), (-1.334, 35.55, 84.5), (-1.405, 35.6, 84.69), (-1.405, 35.6, 84.5), (-1.452, 35.67, 84.69), (-1.452, 35.67, 84.5), (-1.469, 35.75, 84.69), (-1.469, 35.75, 84.5), (-1.452, 35.83, 84.69), (-1.452, 35.83, 84.5), (-1.405, 35.9, 84.69), (-1.405, 35.9, 84.5), (-1.334, 35.95, 84.69), (-1.334, 35.95, 84.5), (-1.25, 35.97, -0.6875), (-1.25, 35.97, -0.5), (-1.166, 35.95, -0.6875), (-1.166, 35.95, -0.5), (-1.095, 35.9, -0.6875), (-1.095, 35.9, -0.5), (-1.048, 35.83, -0.6875), (-1.048, 35.83, -0.5), (-1.031, 35.75, -0.6875), (-1.031, 35.75, -0.5), (-1.048, 35.67, -0.6875), (-1.048, 35.67, -0.5), (-1.095, 35.6, -0.6875), (-1.095, 35.6, -0.5), (-1.166, 35.55, -0.6875), (-1.166, 35.55, -0.5), (-1.25, 35.53, -0.6875), (-1.25, 35.53, -0.5), (-1.334, 35.55, -0.6875), (-1.334, 35.55, -0.5), (-1.405, 35.6, -0.6875), (-1.405, 35.6, -0.5), (-1.452, 35.67, -0.6875), (-1.452, 35.67, -0.5), (-1.469, 35.75, -0.6875), (-1.469, 35.75, -0.5), (-1.452, 35.83, -0.6875), (-1.452, 35.83, -0.5), (-1.405, 35.9, -0.6875), (-1.405, 35.9, -0.5), (-1.334, 35.95, -0.6875), (-1.334, 35.95, -0.5), (-1.5, 0.0, 83.94), (-1.5, 36.5, 83.94), (-1.5, 0.0, 0.0625), (-1.5, 36.5, 0.0625), (-1.5, 0.25, 83.94), (-1.5, 0.25, 0.0625), (-3.0, 0.25, 83.94), (-3.0, 0.0, 83.94), (-3.0, 0.0, 0.0625), (-3.0, 0.25, 0.0625)], [], [(2, 3, 7, 6), (6, 7, 5, 4), (2, 6, 4, 0), (7, 3, 1, 5), (12, 17, 16, 13), (8, 9, 11, 10), (8, 14, 17, 12, 1, 3, 2, 0, 9), (14, 15, 149, 147, 16, 17), (8, 10, 15, 14), (148, 151, 149, 15, 10, 11), (18, 19, 21, 20), (20, 21, 23, 22), (22, 23, 25, 24), (24, 25, 27, 26), (26, 27, 29, 28), (28, 29, 31, 30), (30, 31, 33, 32), (32, 33, 35, 34), (34, 35, 37, 36), (36, 37, 39, 38), (38, 39, 41, 40), (40, 41, 43, 42), (42, 43, 45, 44), (44, 45, 47, 46), (46, 47, 49, 48), (48, 49, 19, 18), (18, 20, 22, 24, 26, 28, 30, 32, 34, 36, 38, 40, 42, 44, 46, 48), (50, 51, 53, 52), (52, 53, 55, 54), (54, 55, 57, 56), (56, 57, 59, 58), (58, 59, 61, 60), (60, 61, 63, 62), (62, 63, 65, 64), (64, 65, 67, 66), (66, 67, 69, 68), (68, 69, 71, 70), (70, 71, 73, 72), (72, 73, 75, 74), (74, 75, 77, 76), (76, 77, 79, 78), (78, 79, 81, 80), (80, 81, 51, 50), (50, 52, 54, 56, 58, 60, 62, 64, 66, 68, 70, 72, 74, 76, 78, 80), (82, 83, 85, 84), (84, 85, 87, 86), (86, 87, 89, 88), (88, 89, 91, 90), (90, 91, 93, 92), (92, 93, 95, 94), (94, 95, 97, 96), (96, 97, 99, 98), (98, 99, 101, 100), (100, 101, 103, 102), (102, 103, 105, 104), (104, 105, 107, 106), (106, 107, 109, 108), (108, 109, 111, 110), (110, 111, 113, 112), (112, 113, 83, 82), (82, 84, 86, 88, 90, 92, 94, 96, 98, 100, 102, 104, 106, 108, 110, 112), (114, 115, 117, 116), (116, 117, 119, 118), (118, 119, 121, 120), (120, 121, 123, 122), (122, 123, 125, 124), (124, 125, 127, 126), (126, 127, 129, 128), (128, 129, 131, 130), (130, 131, 133, 132), (132, 133, 135, 134), (134, 135, 137, 136), (136, 137, 139, 138), (138, 139, 141, 140), (140, 141, 143, 142), (142, 143, 145, 144), (144, 145, 115, 114), (114, 116, 118, 120, 122, 124, 126, 128, 130, 132, 134, 136, 138, 140, 142, 144), (13, 16, 147, 150, 146), (150, 147, 149, 151), (146, 150, 152, 153), (153, 152, 155, 154), (151, 148, 154, 155), (150, 151, 155, 152), (146, 153, 154, 148, 11, 9, 0, 4, 5, 1, 12, 13)])
me_cube.polygons.foreach_set('use_smooth', [0, 0, 0, 0, 0, 0, 0, 0, 0, 0, 1, 1, 1, 1, 1, 1, 1, 1, 1, 1, 1, 1, 1, 1, 1, 1, 0, 1, 1, 1, 1, 1, 1, 1, 1, 1, 1, 1, 1, 1, 1, 1, 1, 0, 1, 1, 1, 1, 1, 1, 1, 1, 1, 1, 1, 1, 1, 1, 1, 1, 0, 1, 1, 1, 1, 1, 1, 1, 1, 1, 1, 1, 1, 1, 1, 1, 1, 0, 0, 0, 0, 0, 0, 0, 0])
_uv = me_cube.uv_layers.new(name='UVMap')
_uv.uv.foreach_set('vector', [0.375, 0.25, 0.625, 0.25, 0.625, 0.5, 0.375, 0.5, 0.375, 0.5, 0.625, 0.5, 0.625, 0.75, 0.375, 0.75, 0.125, 0.5, 0.375, 0.5, 0.375, 0.75, 0.125, 0.75, 0.625, 0.5, 0.875, 0.5, 0.875, 0.75, 0.625, 0.75, 0.875, 0.75, 0.875, 0.5, 0.875, 0.5, 0.875, 0.75, 0.125, 0.5, 0.125, 0.75, 0.125, 0.75, 0.125, 0.5, 0.125, 0.5, 0.125, 0.5, 0.875, 0.5, 0.875, 0.75, 0.875, 0.75, 0.625, 0.25, 0.125, 0.5, 0.125, 0.75, 0.125, 0.75, 0.375, 0.25, 0.375, 0.25, 0.4375, 0.25, 0.5, 0.25, 0.625, 0.25, 0.625, 0.25, 0.125, 0.5, 0.125, 0.5, 0.125, 0.5, 0.125, 0.5, 0.4375, 0.0, 0.4375, 0.125, 0.4375, 0.25, 0.375, 0.25, 0.375, 0.25, 0.375, 0.0, 1.0, 0.5, 1.0, 1.0, 0.9375, 1.0, 0.9375, 0.5, 0.9375, 0.5, 0.9375, 1.0, 0.875, 1.0, 0.875, 0.5, 0.875, 0.5, 0.875, 1.0, 0.8125, 1.0, 0.8125, 0.5, 0.8125, 0.5, 0.8125, 1.0, 0.75, 1.0, 0.75, 0.5, 0.75, 0.5, 0.75, 1.0, 0.6875, 1.0, 0.6875, 0.5, 0.6875, 0.5, 0.6875, 1.0, 0.625, 1.0, 0.625, 0.5, 0.625, 0.5, 0.625, 1.0, 0.5625, 1.0, 0.5625, 0.5, 0.5625, 0.5, 0.5625, 1.0, 0.5, 1.0, 0.5, 0.5, 0.5, 0.5, 0.5, 1.0, 0.4375, 1.0, 0.4375, 0.5, 0.4375, 0.5, 0.4375, 1.0, 0.375, 1.0, 0.375, 0.5, 0.375, 0.5, 0.375, 1.0, 0.3125, 1.0, 0.3125, 0.5, 0.3125, 0.5, 0.3125, 1.0, 0.25, 1.0, 0.25, 0.5, 0.25, 0.5, 0.25, 1.0, 0.1875, 1.0, 0.1875, 0.5, 0.1875, 0.5, 0.1875, 1.0, 0.125, 1.0, 0.125, 0.5, 0.125, 0.5, 0.125, 1.0, 0.0625, 1.0, 0.0625, 0.5, 0.0625, 0.5, 0.0625, 1.0, 0.0, 1.0, 0.0, 0.5, 0.75, 0.49, 0.8418, 0.4717, 0.9197, 0.4197, 0.9717, 0.3418, 0.99, 0.25, 0.9717, 0.1582, 0.9197, 0.08029, 0.8418, 0.02827, 0.75, 0.01, 0.6582, 0.02827, 0.5803, 0.08029, 0.5283, 0.1582, 0.51, 0.25, 0.5283, 0.3418, 0.5803, 0.4197, 0.6582, 0.4717, 1.0, 0.5, 1.0, 1.0, 0.9375, 1.0, 0.9375, 0.5, 0.9375, 0.5, 0.9375, 1.0, 0.875, 1.0, 0.875, 0.5, 0.875, 0.5, 0.875, 1.0, 0.8125, 1.0, 0.8125, 0.5, 0.8125, 0.5, 0.8125, 1.0, 0.75, 1.0, 0.75, 0.5, 0.75, 0.5, 0.75, 1.0, 0.6875, 1.0, 0.6875, 0.5, 0.6875, 0.5, 0.6875, 1.0, 0.625, 1.0, 0.625, 0.5, 0.625, 0.5, 0.625, 1.0, 0.5625, 1.0, 0.5625, 0.5, 0.5625, 0.5, 0.5625, 1.0, 0.5, 1.0, 0.5, 0.5, 0.5, 0.5, 0.5, 1.0, 0.4375, 1.0, 0.4375, 0.5, 0.4375, 0.5, 0.4375, 1.0, 0.375, 1.0, 0.375, 0.5, 0.375, 0.5, 0.375, 1.0, 0.3125, 1.0, 0.3125, 0.5, 0.3125, 0.5, 0.3125, 1.0, 0.25, 1.0, 0.25, 0.5, 0.25, 0.5, 0.25, 1.0, 0.1875, 1.0, 0.1875, 0.5, 0.1875, 0.5, 0.1875, 1.0, 0.125, 1.0, 0.125, 0.5, 0.125, 0.5, 0.125, 1.0, 0.0625, 1.0, 0.0625, 0.5, 0.0625, 0.5, 0.0625, 1.0, 0.0, 1.0, 0.0, 0.5, 0.75, 0.49, 0.8418, 0.4717, 0.9197, 0.4197, 0.9717, 0.3418, 0.99, 0.25, 0.9717, 0.1582, 0.9197, 0.08029, 0.8418, 0.02827, 0.75, 0.01, 0.6582, 0.02827, 0.5803, 0.08029, 0.5283, 0.1582, 0.51, 0.25, 0.5283, 0.3418, 0.5803, 0.4197, 0.6582, 0.4717, 1.0, 0.5, 1.0, 1.0, 0.9375, 1.0, 0.9375, 0.5, 0.9375, 0.5, 0.9375, 1.0, 0.875, 1.0, 0.875, 0.5, 0.875, 0.5, 0.875, 1.0, 0.8125, 1.0, 0.8125, 0.5, 0.8125, 0.5, 0.8125, 1.0, 0.75, 1.0, 0.75, 0.5, 0.75, 0.5, 0.75, 1.0, 0.6875, 1.0, 0.6875, 0.5, 0.6875, 0.5, 0.6875, 1.0, 0.625, 1.0, 0.625, 0.5, 0.625, 0.5, 0.625, 1.0, 0.5625, 1.0, 0.5625, 0.5, 0.5625, 0.5, 0.5625, 1.0, 0.5, 1.0, 0.5, 0.5, 0.5, 0.5, 0.5, 1.0, 0.4375, 1.0, 0.4375, 0.5, 0.4375, 0.5, 0.4375, 1.0, 0.375, 1.0, 0.375, 0.5, 0.375, 0.5, 0.375, 1.0, 0.3125, 1.0, 0.3125, 0.5, 0.3125, 0.5, 0.3125, 1.0, 0.25, 1.0, 0.25, 0.5, 0.25, 0.5, 0.25, 1.0, 0.1875, 1.0, 0.1875, 0.5, 0.1875, 0.5, 0.1875, 1.0, 0.125, 1.0, 0.125, 0.5, 0.125, 0.5, 0.125, 1.0, 0.0625, 1.0, 0.0625, 0.5, 0.0625, 0.5, 0.0625, 1.0, 0.0, 1.0, 0.0, 0.5, 0.75, 0.49, 0.8418, 0.4717, 0.9197, 0.4197, 0.9717, 0.3418, 0.99, 0.25, 0.9717, 0.1582, 0.9197, 0.08029, 0.8418, 0.02827, 0.75, 0.01, 0.6582, 0.02827, 0.5803, 0.08029, 0.5283, 0.1582, 0.51, 0.25, 0.5283, 0.3418, 0.5803, 0.4197, 0.6582, 0.4717, 1.0, 0.5, 1.0, 1.0, 0.9375, 1.0, 0.9375, 0.5, 0.9375, 0.5, 0.9375, 1.0, 0.875, 1.0, 0.875, 0.5, 0.875, 0.5, 0.875, 1.0, 0.8125, 1.0, 0.8125, 0.5, 0.8125, 0.5, 0.8125, 1.0, 0.75, 1.0, 0.75, 0.5, 0.75, 0.5, 0.75, 1.0, 0.6875, 1.0, 0.6875, 0.5, 0.6875, 0.5, 0.6875, 1.0, 0.625, 1.0, 0.625, 0.5, 0.625, 0.5, 0.625, 1.0, 0.5625, 1.0, 0.5625, 0.5, 0.5625, 0.5, 0.5625, 1.0, 0.5, 1.0, 0.5, 0.5, 0.5, 0.5, 0.5, 1.0, 0.4375, 1.0, 0.4375, 0.5, 0.4375, 0.5, 0.4375, 1.0, 0.375, 1.0, 0.375, 0.5, 0.375, 0.5, 0.375, 1.0, 0.3125, 1.0, 0.3125, 0.5, 0.3125, 0.5, 0.3125, 1.0, 0.25, 1.0, 0.25, 0.5, 0.25, 0.5, 0.25, 1.0, 0.1875, 1.0, 0.1875, 0.5, 0.1875, 0.5, 0.1875, 1.0, 0.125, 1.0, 0.125, 0.5, 0.125, 0.5, 0.125, 1.0, 0.0625, 1.0, 0.0625, 0.5, 0.0625, 0.5, 0.0625, 1.0, 0.0, 1.0, 0.0, 0.5, 0.75, 0.49, 0.8418, 0.4717, 0.9197, 0.4197, 0.9717, 0.3418, 0.99, 0.25, 0.9717, 0.1582, 0.9197, 0.08029, 0.8418, 0.02827, 0.75, 0.01, 0.6582, 0.02827, 0.5803, 0.08029, 0.5283, 0.1582, 0.51, 0.25, 0.5283, 0.3418, 0.5803, 0.4197, 0.6582, 0.4717, 0.625, 0.0, 0.625, 0.25, 0.5, 0.25, 0.5, 0.125, 0.5, 0.0, 0.5, 0.125, 0.5, 0.25, 0.4375, 0.25, 0.4375, 0.125, 0.5, 0.0, 0.5, 0.125, 0.5, 0.125, 0.5, 0.0, 0.5, 0.0, 0.5, 0.125, 0.4375, 0.125, 0.4375, 0.0, 0.4375, 0.125, 0.4375, 0.0, 0.4375, 0.0, 0.4375, 0.125, 0.5, 0.125, 0.4375, 0.125, 0.4375, 0.125, 0.5, 0.125, 0.5, 1.0, 0.5, 1.0, 0.4375, 1.0, 0.4375, 1.0, 0.375, 1.0, 0.375, 1.0, 0.375, 1.0, 0.375, 0.75, 0.625, 0.75, 0.625, 1.0, 0.625, 1.0, 0.625, 1.0])
me_cube.materials.append(mat_thermodium)
me_cube.use_remesh_preserve_volume = False
me_cube.use_remesh_preserve_attributes = False
me_cube.use_mirror_vertex_groups = False
me_cube.update()
me_hull_door_track = bpy.data.meshes.new('Hull Door Track')
me_hull_door_track.from_pydata([(-2.0, 0.5, 0.0), (-1.0, 0.5, 0.0), (-1.0, 42.03, 0.0), (-4.0, 2.5, 0.0), (-3.848, 1.735, 0.0), (-3.414, 1.086, 0.0), (-2.765, 0.6523, 0.0), (-6.0, -36.0, 0.0), (-4.5, -36.0, 0.0), (-6.0, 42.03, 0.0), (-4.0, 36.5, 0.0), (-4.5, 36.5, 0.0), (-1.0, 0.5, -1.0), (-1.0, 42.03, -1.0), (-6.0, 42.03, -1.0), (-6.0, -36.0, -1.0), (-2.765, 0.1523, -0.75), (-3.414, 0.5858, -0.75), (-4.5, 36.5, -0.75), (-4.0, 2.5, -0.75), (-4.0, 36.5, -0.75), (-2.0, 0.0, -0.75), (-1.0, 0.0, -0.75), (-4.0, 2.0, -0.75), (-4.0, -0.3097, -0.5), (-1.0, -36.0, -1.0), (-1.0, -35.25, -0.75), (-4.5, -33.25, -0.75), (-1.0, -35.75, -0.75), (-2.0, -35.25, -0.75), (-2.0, -35.75, -0.75), (-3.414, -34.66, -0.75), (-3.768, -35.02, -0.75), (-3.848, -34.02, -0.75), (-4.31, -34.21, -0.75), (-2.765, -35.1, -0.75), (-2.957, -35.56, -0.75), (-4.0, -33.25, -0.75), (-1.0, -35.75, -0.5), (-1.0, -36.0, -0.5), (-4.5, -36.0, -0.5), (-2.0, -35.75, -0.5), (-2.957, -35.56, -0.5), (-4.31, -34.21, -0.5), (-3.768, -35.02, -0.5), (-4.5, -33.25, -0.625), (-4.5, -34.21, -0.5), (-1.0, -35.25, -0.5), (-2.957, -0.3097, -0.5), (-1.0, -0.5, -0.5), (-3.848, 1.235, -0.5), (-4.0, -0.3097, -0.75), (-3.848, 1.235, -0.75), (-2.0, -0.5, -0.5), (-1.0, -0.5, -0.75), (-3.414, 1.086, -0.5), (-2.0, -0.5, -0.75), (-3.768, 0.2322, -0.75), (-2.957, -0.3097, -0.75), (-2.765, 0.6523, -0.5), (-4.0, 2.5, -0.5), (-2.0, 0.5, -0.5), (-1.0, 0.5, -0.5), (-3.848, 1.735, -0.5), (-2.765, 0.1523, -0.5), (-3.884, 0.2322, -0.75), (-2.0, 0.0, -0.5), (-1.0, 0.0, -0.5), (-4.0, 2.0, -0.5), (-3.414, 0.5858, -0.5), (-2.0, -35.25, -0.5), (-2.765, -35.1, -0.5), (-3.848, -34.02, -0.5), (-3.414, -34.66, -0.5), (-4.0, -33.25, -0.5), (-3.884, 0.2322, -0.5625), (-3.768, 0.2322, -0.5625), (-2.928, 0.7606, 0.0), (-1.0, 1.5, 0.0), (-2.928, 1.5, 0.0), (-2.0, 0.5, 42.0), (-1.0, 0.5, 42.0), (-2.765, 0.6523, 42.0), (-2.928, 1.5, 42.0), (-2.928, 0.7606, 42.0), (-1.0, 1.5, 42.0)], [], [(74, 24, 48, 53, 49, 47, 70, 71, 73, 72), (68, 50, 52, 23), (2, 9, 14, 13), (9, 7, 15, 14), (1, 78, 2, 13, 12, 22, 67, 62), (15, 25, 12, 13, 14), (50, 69, 17, 52), (60, 68, 23, 19), (66, 67, 22, 21), (64, 66, 21, 16), (11, 10, 20, 18), (10, 3, 60, 19, 20), (69, 64, 16, 17), (34, 32, 44, 43), (37, 51, 24, 74), (46, 45, 43), (27, 34, 43, 45), (36, 30, 41, 42), (32, 36, 42, 44), (30, 28, 38, 41), (40, 46, 43, 44, 42, 41, 38, 39), (8, 11, 18, 27, 45, 46, 40), (25, 39, 38, 28, 26, 54, 22, 12), (48, 24, 75, 76), (35, 31, 73, 71), (5, 77, 6, 59, 55), (6, 0, 61, 59), (0, 1, 62, 61), (3, 4, 63, 60), (4, 5, 55, 63), (57, 58, 48, 76), (60, 63, 55, 59, 61, 62, 67, 66, 64, 69, 50, 68), (31, 35, 29, 26, 28, 30, 36, 32, 34, 27, 18, 20, 19, 23, 52, 17, 16, 21, 22, 54, 56, 58, 57, 65, 51, 37, 33), (58, 56, 53, 48), (54, 26, 47, 49), (31, 33, 72, 73), (56, 54, 49, 53), (26, 29, 70, 47), (33, 37, 74, 72), (65, 57, 76, 75), (51, 65, 75, 24), (29, 35, 71, 70), (79, 78, 85, 83), (78, 1, 81, 85), (0, 6, 82, 80), (6, 77, 84, 82), (1, 0, 80, 81), (77, 79, 83, 84), (9, 2, 78, 79, 77, 5, 4, 3, 10, 11, 8, 7)])
_uv = me_hull_door_track.uv_layers.new(name='UVMap')
_uv.uv.foreach_set('vector', [1.0, 0.1777, 1.0, 0.1853, 1.0, 0.1504, 1.0, 0.125, 1.0, 0.02344, 1.0, 0.03125, 1.0, 0.1094, 1.0, 0.1289, 1.0, 0.1484, 1.0, 0.168, 0.0, 0.5, 0.0, 0.375, 0.0, 0.375, 0.0, 0.5, 1.0, 1.0, 0.0, 1.0, 0.0, 1.0, 1.0, 1.0, 0.0, 1.0, 0.0, 0.0, 0.0, 0.0, 0.0, 1.0, 1.0, 0.0, 1.0, 0.25, 1.0, 1.0, 1.0, 1.0, 1.0, 0.0, 1.0, 0.0, 1.0, 0.0, 1.0, 0.0, 0.0, 0.0, 1.0, 0.0625, 1.0, 0.0, 1.0, 1.0, 0.0, 1.0, 0.0, 0.375, 0.0, 0.25, 0.0, 0.25, 0.0, 0.375, 0.0, 0.75, 0.0, 0.5, 0.0, 0.5, 0.0, 0.75, 0.0, 0.0, 1.0, 0.0, 1.0, 0.0, 0.0, 0.0, 0.0, 0.125, 0.0, 0.0, 0.0, 0.0, 0.0, 0.125, 1.0, 0.5, 0.0, 0.875, 0.0, 0.875, 1.0, 0.5, 0.0, 0.875, 0.0, 0.75, 0.0, 0.75, 0.0, 0.75, 0.0, 0.875, 0.0, 0.25, 0.0, 0.125, 0.0, 0.125, 0.0, 0.25, 1.0, 0.1426, 1.0, 0.1289, 1.0, 0.1289, 1.0, 0.1426, 1.0, 0.1777, 1.0, 0.1946, 1.0, 0.1946, 1.0, 0.1777, 1.0, 0.1372, 1.0, 0.1494, 1.0, 0.146, 1.0, 0.1875, 1.0, 0.1426, 1.0, 0.165, 1.0, 0.1875, 1.0, 0.1152, 1.0, 0.1016, 1.0, 0.1016, 1.0, 0.1152, 1.0, 0.1289, 1.0, 0.1152, 1.0, 0.1152, 1.0, 0.1289, 1.0, 0.1016, 1.0, 0.04688, 1.0, 0.04688, 1.0, 0.1016, 1.0, 0.125, 1.0, 0.1372, 1.0, 0.1426, 1.0, 0.1289, 1.0, 0.1152, 1.0, 0.1016, 1.0, 0.04688, 1.0, 0.0625, 1.0, 0.0, 1.0, 0.5, 1.0, 0.5, 1.0, 0.1875, 1.0, 0.1494, 1.0, 0.1372, 1.0, 0.125, 1.0, 0.0625, 1.0, 0.0625, 1.0, 0.04688, 1.0, 0.04688, 1.0, 0.03125, 1.0, 0.02344, 1.0, 0.0, 1.0, 0.0, 1.0, 0.1631, 1.0, 0.1853, 1.0, 0.1821, 1.0, 0.1758, 1.0, 0.1289, 1.0, 0.1484, 1.0, 0.1484, 1.0, 0.1289, 0.0, 0.25, 0.0, 0.1562, 0.0, 0.125, 0.0, 0.125, 0.0, 0.25, 0.0, 0.125, 0.0, 0.0, 0.0, 0.0, 0.0, 0.125, 0.0, 0.0, 1.0, 0.0, 1.0, 0.0, 0.0, 0.0, 0.0, 0.75, 0.0, 0.5, 0.0, 0.5, 0.0, 0.75, 0.0, 0.5, 0.0, 0.25, 0.0, 0.25, 0.0, 0.5, 1.0, 0.1758, 1.0, 0.1504, 1.0, 0.1631, 1.0, 0.1758, 0.0, 0.75, 0.0, 0.5, 0.0, 0.25, 0.0, 0.125, 0.0, 0.0, 1.0, 0.0, 1.0, 0.0, 0.0, 0.0, 0.0, 0.125, 0.0, 0.25, 0.0, 0.375, 0.0, 0.5, 1.0, 0.1484, 1.0, 0.1289, 1.0, 0.1094, 1.0, 0.03125, 1.0, 0.04688, 1.0, 0.1016, 1.0, 0.1152, 1.0, 0.1289, 1.0, 0.1426, 1.0, 0.1875, 1.0, 0.5, 0.0, 0.875, 0.5, 0.5, 1.0, 0.2207, 1.0, 0.207, 1.0, 0.1797, 1.0, 0.1523, 1.0, 0.125, 1.0, 0.01562, 1.0, 0.02344, 1.0, 0.125, 1.0, 0.1504, 1.0, 0.1758, 1.0, 0.1821, 1.0, 0.1946, 1.0, 0.1777, 1.0, 0.168, 1.0, 0.1504, 1.0, 0.125, 1.0, 0.125, 1.0, 0.1504, 1.0, 0.02344, 1.0, 0.03125, 1.0, 0.03125, 1.0, 0.02344, 1.0, 0.1484, 1.0, 0.168, 1.0, 0.168, 1.0, 0.1484, 1.0, 0.125, 1.0, 0.02344, 1.0, 0.02344, 1.0, 0.125, 1.0, 0.03125, 1.0, 0.1094, 1.0, 0.1094, 1.0, 0.03125, 1.0, 0.168, 1.0, 0.1777, 1.0, 0.1777, 1.0, 0.168, 1.0, 0.1821, 1.0, 0.1758, 1.0, 0.1758, 1.0, 0.1821, 1.0, 0.1885, 1.0, 0.1821, 1.0, 0.1821, 1.0, 0.1885, 1.0, 0.1094, 1.0, 0.1289, 1.0, 0.1289, 1.0, 0.1094, 0.5, 0.3438, 1.0, 0.25, 1.0, 0.25, 0.5, 0.3438, 1.0, 0.25, 1.0, 0.0, 1.0, 0.0, 1.0, 0.25, 0.0, 0.0, 0.0, 0.125, 0.0, 0.125, 0.0, 0.0, 0.0, 0.125, 0.0, 0.1562, 0.0, 0.1562, 0.0, 0.125, 1.0, 0.0, 0.0, 0.0, 0.0, 0.0, 1.0, 0.0, 0.0, 0.1875, 0.5, 0.3438, 0.5, 0.3438, 0.0, 0.1875, 0.0, 1.0, 1.0, 1.0, 1.0, 0.25, 0.5, 0.3438, 0.0, 0.1875, 0.0, 0.25, 0.0, 0.5, 0.0, 0.75, 0.0, 0.875, 1.0, 0.5, 1.0, 0.0, 0.0, 0.0])
me_hull_door_track.materials.append(mat_thermodium)
me_hull_door_track.use_remesh_preserve_volume = False
me_hull_door_track.use_remesh_preserve_attributes = False
me_hull_door_track.use_mirror_vertex_groups = False
me_hull_door_track.update()

# ---- objects
ob_deck_layout = bpy.data.objects.new('Deck Layout', None)
ob_commons_module = bpy.data.objects.new('Commons Module', None)
ob_sun = bpy.data.objects.new('Sun', light_sun)
ob_point = bpy.data.objects.new('Point', light_point_001)
ob_hull_dorsal_side_starboard_panel = bpy.data.objects.new('Hull Dorsal Side Starboard Panel', me_hull_dorsal_side)
ob_hull_dorsal_side_port_panel = bpy.data.objects.new('Hull Dorsal Side Port Panel', me_hull_dorsal_side)
ob_hull_dorsal_plate = bpy.data.objects.new('Hull Dorsal Plate', me_hull_dorsal_plate)
ob_hull_dorsal_aft_port_corner = bpy.data.objects.new('Hull Dorsal Aft Port Corner', me_hull_dorsal_aft_corner)
ob_hull_dorsal_aft = bpy.data.objects.new('Hull Dorsal Aft', me_hull_dorsal_aft)
ob_hull_dorsal_aft_starboard_corner = bpy.data.objects.new('Hull Dorsal Aft Starboard Corner', me_hull_dorsal_aft_corner)
ob_hull_panel_dorsal_forward_starboard_corner = bpy.data.objects.new('Hull Panel Dorsal Forward Starboard Corner', me_hull_panel_dorsal_forward_corner)
ob_hull_panel_dorsal_forward_port_corner = bpy.data.objects.new('Hull Panel Dorsal Forward Port Corner', me_hull_panel_dorsal_forward_corner)
ob_hull_dorsal_forward = bpy.data.objects.new('Hull Dorsal Forward', me_hull_dorsal_forward)
ob_hull_side_port_panel = bpy.data.objects.new('Hull Side Port Panel', me_hull_side_panel)
ob_hull_aft_port_corner = bpy.data.objects.new('Hull Aft Port Corner', me_hull_aft_corner)
ob_hull_aft_side = bpy.data.objects.new('Hull Aft Side', me_hull_aft_side)
ob_hull_side_starboard_panel = bpy.data.objects.new('Hull Side Starboard Panel', me_hull_side_panel)
ob_hull_aft_starboard_corner = bpy.data.objects.new('Hull Aft Starboard Corner', me_hull_aft_corner)
ob_hull_ventral_aft = bpy.data.objects.new('Hull Ventral Aft', me_hull_ventral_aft)
ob_hull_ventral_aft_plate = bpy.data.objects.new('Hull Ventral Aft Plate', me_hull_ventral_aft_plate)
ob_hull_ventral_forward = bpy.data.objects.new('Hull Ventral Forward', me_hull_ventral_forward)
ob_hull_ventral_forward_port_corner = bpy.data.objects.new('Hull Ventral Forward Port Corner', me_hull_ventral_forward_corner)
ob_hull_ventral_forward_starboard_corner = bpy.data.objects.new('Hull Ventral Forward Starboard Corner', me_hull_ventral_forward_corner)
ob_hull_ventral_plate = bpy.data.objects.new('Hull Ventral Plate', me_hull_ventral_plate)
ob_hull_ventral_port_side = bpy.data.objects.new('Hull Ventral Port Side', me_hull_ventral_side)
ob_hull_ventral_starboard_side = bpy.data.objects.new('Hull Ventral Starboard Side', me_hull_ventral_side)
ob_door_assembly_maint_heavy_36x31 = bpy.data.objects.new('Door Assembly Maint Heavy 36x31', None)
ob_hull_hatch_panel = bpy.data.objects.new('Hull Hatch Panel', me_cube)
ob_hull_door_s_track_fb = bpy.data.objects.new('Hull Door-S Track FB', me_hull_door_track)
ob_hull_door_s_track_ft_001 = bpy.data.objects.new('Hull Door-S Track FT.001', me_hull_door_track)
ob_hull_door_s_track_at = bpy.data.objects.new('Hull Door-S Track AT', me_hull_door_track)
ob_hull_door_s_track_ab = bpy.data.objects.new('Hull Door-S Track AB', me_hull_door_track)
ob_hull_hatch_panel_001 = bpy.data.objects.new('Hull Hatch Panel.001', me_cube)
ob_hull_door_p_track_fb = bpy.data.objects.new('Hull Door-P Track FB', me_hull_door_track)
ob_hull_door_p_track_ab = bpy.data.objects.new('Hull Door-P Track AB', me_hull_door_track)
ob_hull_door_s_track_ft = bpy.data.objects.new('Hull Door-S Track FT', me_hull_door_track)
ob_hull_door_p_track_at = bpy.data.objects.new('Hull Door-P Track AT', me_hull_door_track)
ob_hull_hatch_panel_002 = bpy.data.objects.new('Hull Hatch Panel.002', me_cube)
ob_hull_hatch_panel_003 = bpy.data.objects.new('Hull Hatch Panel.003', me_cube)

# ---- transforms, parenting, visibility, modifiers, constraints
ob_deck_layout.location = (0.0, 0.0, 0.0)
ob_deck_layout.instance_type = 'COLLECTION'
ob_deck_layout.lineart.crease_threshold = 0.0
ob_commons_module.location = (0.0, -243.1, 0.0)
ob_commons_module.instance_type = 'COLLECTION'
ob_commons_module.lineart.crease_threshold = 0.0
ob_sun.location = (1000.0, 400.0, 1000.0)
ob_sun.lineart.crease_threshold = 0.0
ob_point.location = (350.0, -400.0, 200.0)
ob_point.lineart.crease_threshold = 0.0
ob_hull_dorsal_side_starboard_panel.location = (118.1, -192.0, 132.0)
ob_hull_dorsal_side_starboard_panel.lock_location = (True, True, True)
ob_hull_dorsal_side_starboard_panel.lock_rotation = (True, True, True)
ob_hull_dorsal_side_starboard_panel.show_all_edges = True
ob_hull_dorsal_side_starboard_panel.lineart.crease_threshold = 0.0
ob_hull_dorsal_side_port_panel.location = (-118.1, -192.0, 132.0)
ob_hull_dorsal_side_port_panel.scale = (-1.0, 1.0, 1.0)
ob_hull_dorsal_side_port_panel.lock_location = (True, True, True)
ob_hull_dorsal_side_port_panel.lock_rotation = (True, True, True)
ob_hull_dorsal_side_port_panel.lineart.crease_threshold = 0.0
ob_hull_dorsal_plate.location = (0.0, -646.1, 132.0)
ob_hull_dorsal_plate.scale = (1.0, -1.0, 1.0)
ob_hull_dorsal_plate.lock_location = (True, True, True)
ob_hull_dorsal_plate.lock_rotation = (True, True, True)
ob_hull_dorsal_plate.show_all_edges = True
ob_hull_dorsal_plate.lineart.crease_threshold = 0.0
ob_hull_dorsal_aft_port_corner.location = (-118.1, -646.1, 132.0)
ob_hull_dorsal_aft_port_corner.scale = (-1.0, -1.0, 1.0)
ob_hull_dorsal_aft_port_corner.lock_location = (True, True, True)
ob_hull_dorsal_aft_port_corner.lock_rotation = (True, True, True)
ob_hull_dorsal_aft_port_corner.show_all_edges = True
ob_hull_dorsal_aft_port_corner.lineart.crease_threshold = 0.0
ob_hull_dorsal_aft.location = (0.0, -646.1, 132.0)
ob_hull_dorsal_aft.scale = (1.0, -1.0, 1.0)
ob_hull_dorsal_aft.lock_location = (True, True, True)
ob_hull_dorsal_aft.lock_rotation = (True, True, True)
ob_hull_dorsal_aft.show_all_edges = True
ob_hull_dorsal_aft.lineart.crease_threshold = 0.0
ob_hull_dorsal_aft_starboard_corner.location = (118.1, -646.1, 132.0)
ob_hull_dorsal_aft_starboard_corner.scale = (1.0, -1.0, 1.0)
ob_hull_dorsal_aft_starboard_corner.lock_location = (True, True, True)
ob_hull_dorsal_aft_starboard_corner.lock_rotation = (True, True, True)
ob_hull_dorsal_aft_starboard_corner.show_all_edges = True
ob_hull_dorsal_aft_starboard_corner.lineart.crease_threshold = 0.0
ob_hull_panel_dorsal_forward_starboard_corner.location = (118.1, 0.0, 0.0)
ob_hull_panel_dorsal_forward_starboard_corner.scale = (1.0, -1.0, 1.0)
ob_hull_panel_dorsal_forward_starboard_corner.lock_location = (True, True, True)
ob_hull_panel_dorsal_forward_starboard_corner.lock_rotation = (True, True, True)
ob_hull_panel_dorsal_forward_starboard_corner.lock_scale = (True, True, True)
ob_hull_panel_dorsal_forward_starboard_corner.show_all_edges = True
ob_hull_panel_dorsal_forward_starboard_corner.lineart.crease_threshold = 0.0
ob_hull_panel_dorsal_forward_port_corner.location = (-118.1, 0.0, 0.0)
ob_hull_panel_dorsal_forward_port_corner.scale = (-1.0, -1.0, 1.0)
ob_hull_panel_dorsal_forward_port_corner.lock_location = (True, True, True)
ob_hull_panel_dorsal_forward_port_corner.lock_rotation = (True, True, True)
ob_hull_panel_dorsal_forward_port_corner.lock_scale = (True, True, True)
ob_hull_panel_dorsal_forward_port_corner.show_all_edges = True
ob_hull_panel_dorsal_forward_port_corner.lineart.crease_threshold = 0.0
ob_hull_dorsal_forward.location = (0.0, 0.0, 0.0)
ob_hull_dorsal_forward.scale = (1.0, -1.0, 1.0)
ob_hull_dorsal_forward.lock_location = (True, True, True)
ob_hull_dorsal_forward.lock_rotation = (True, True, True)
ob_hull_dorsal_forward.lock_scale = (True, True, True)
ob_hull_dorsal_forward.show_all_edges = True
ob_hull_dorsal_forward.lineart.crease_threshold = 0.0
ob_hull_side_port_panel.location = (-234.0, -192.0, 3.772e-13)
ob_hull_side_port_panel.scale = (-1.0, 1.0, 1.0)
ob_hull_side_port_panel.lock_location = (True, True, True)
ob_hull_side_port_panel.lock_rotation = (True, True, True)
ob_hull_side_port_panel.show_all_edges = True
ob_hull_side_port_panel.lineart.crease_threshold = 0.0
ob_hull_aft_port_corner.location = (-234.0, -646.1, 0.0)
ob_hull_aft_port_corner.scale = (-1.0, -1.0, 1.0)
ob_hull_aft_port_corner.lock_location = (True, True, True)
ob_hull_aft_port_corner.lock_rotation = (True, True, True)
ob_hull_aft_port_corner.lineart.crease_threshold = 0.0
ob_hull_aft_side.location = (0.0, -762.0, 92.0)
ob_hull_aft_side.lock_location = (True, True, True)
ob_hull_aft_side.lock_rotation = (True, True, True)
ob_hull_aft_side.show_all_edges = True
ob_hull_aft_side.lineart.crease_threshold = 0.0
ob_hull_side_starboard_panel.location = (234.0, -192.0, 0.0)
ob_hull_side_starboard_panel.lock_location = (True, True, True)
ob_hull_side_starboard_panel.lock_rotation = (True, True, True)
ob_hull_side_starboard_panel.show_all_edges = True
ob_hull_side_starboard_panel.lineart.crease_threshold = 0.0
ob_hull_aft_starboard_corner.location = (234.0, -646.1, 0.0)
ob_hull_aft_starboard_corner.scale = (1.0, -1.0, 1.0)
ob_hull_aft_starboard_corner.lock_location = (True, True, True)
ob_hull_aft_starboard_corner.lock_rotation = (True, True, True)
ob_hull_aft_starboard_corner.lineart.crease_threshold = 0.0
ob_hull_ventral_aft.location = (0.0, -622.0, -24.0)
ob_hull_ventral_aft.scale = (1.0, -1.0, 1.0)
ob_hull_ventral_aft.lock_location = (True, True, True)
ob_hull_ventral_aft.lock_rotation = (True, True, True)
ob_hull_ventral_aft.lock_scale = (True, True, True)
ob_hull_ventral_aft.show_all_edges = True
ob_hull_ventral_aft.lineart.crease_threshold = 0.0
ob_hull_ventral_aft_plate.location = (0.0, -762.0, 0.0)
ob_hull_ventral_aft_plate.scale = (1.0, -1.0, 1.0)
ob_hull_ventral_aft_plate.lock_location = (True, True, True)
ob_hull_ventral_aft_plate.lock_rotation = (True, True, True)
ob_hull_ventral_aft_plate.lock_scale = (True, True, True)
ob_hull_ventral_aft_plate.show_all_edges = True
ob_hull_ventral_aft_plate.lineart.crease_threshold = 0.0
ob_hull_ventral_forward.location = (0.0, 0.0, 0.0)
ob_hull_ventral_forward.scale = (1.0, -1.0, 1.0)
ob_hull_ventral_forward.lock_location = (True, True, True)
ob_hull_ventral_forward.lock_rotation = (True, True, True)
ob_hull_ventral_forward.show_all_edges = True
ob_hull_ventral_forward.lineart.crease_threshold = 0.0
ob_hull_ventral_forward_port_corner.location = (-118.1, 0.0, 0.0)
ob_hull_ventral_forward_port_corner.scale = (-1.0, -1.0, 1.0)
ob_hull_ventral_forward_port_corner.lock_location = (True, True, True)
ob_hull_ventral_forward_port_corner.lock_rotation = (True, True, True)
ob_hull_ventral_forward_port_corner.show_all_edges = True
ob_hull_ventral_forward_port_corner.lineart.crease_threshold = 0.0
ob_hull_ventral_forward_starboard_corner.location = (118.1, 0.0, 0.0)
ob_hull_ventral_forward_starboard_corner.scale = (1.0, -1.0, 1.0)
ob_hull_ventral_forward_starboard_corner.lock_location = (True, True, True)
ob_hull_ventral_forward_starboard_corner.lock_rotation = (True, True, True)
ob_hull_ventral_forward_starboard_corner.show_all_edges = True
ob_hull_ventral_forward_starboard_corner.lineart.crease_threshold = 0.0
ob_hull_ventral_plate.location = (0.0, -24.12, -24.0)
ob_hull_ventral_plate.scale = (1.0, -1.0, 1.0)
ob_hull_ventral_plate.lock_location = (True, True, True)
ob_hull_ventral_plate.lock_rotation = (True, True, True)
ob_hull_ventral_plate.lock_scale = (True, True, True)
ob_hull_ventral_plate.show_all_edges = True
ob_hull_ventral_plate.lineart.crease_threshold = 0.0
ob_hull_ventral_port_side.location = (-234.0, -192.0, 0.0)
ob_hull_ventral_port_side.scale = (-1.0, -1.0, 1.0)
ob_hull_ventral_port_side.lock_location = (True, True, True)
ob_hull_ventral_port_side.lock_rotation = (True, True, True)
ob_hull_ventral_port_side.show_all_edges = True
ob_hull_ventral_port_side.lineart.crease_threshold = 0.0
ob_hull_ventral_starboard_side.location = (234.0, -192.0, 0.0)
ob_hull_ventral_starboard_side.scale = (1.0, -1.0, 1.0)
ob_hull_ventral_starboard_side.lock_location = (True, True, True)
ob_hull_ventral_starboard_side.lock_rotation = (True, True, True)
ob_hull_ventral_starboard_side.lock_scale = (True, True, True)
ob_hull_ventral_starboard_side.show_all_edges = True
ob_hull_ventral_starboard_side.lineart.crease_threshold = 0.0
ob_door_assembly_maint_heavy_36x31.location = (0.0, -495.0, 131.0)
ob_door_assembly_maint_heavy_36x31.rotation_euler = (-1.571, 1.571, 0.0)
ob_door_assembly_maint_heavy_36x31.scale = (1.0, 1.0, -1.0)
ob_door_assembly_maint_heavy_36x31.lock_location = (True, True, True)
ob_door_assembly_maint_heavy_36x31.instance_type = 'COLLECTION'
ob_door_assembly_maint_heavy_36x31.lineart.crease_threshold = 0.0
ob_hull_hatch_panel.parent = ob_hull_door_s_track_fb
ob_hull_hatch_panel.location = (1.955e-05, -36.0, -3.815e-06)
ob_hull_hatch_panel.lock_location = (True, True, True)
ob_hull_hatch_panel.lineart.crease_threshold = 0.0
ob_hull_door_s_track_fb.location = (234.0, -375.1, 1.0)
ob_hull_door_s_track_fb.lock_location = (True, True, True)
ob_hull_door_s_track_fb.display_type = 'SOLID'
ob_hull_door_s_track_fb.lineart.crease_threshold = 0.0
ob_hull_door_s_track_ft_001.parent = ob_hull_door_s_track_fb
ob_hull_door_s_track_ft_001.location = (0.0, 0.0, 84.0)
ob_hull_door_s_track_ft_001.scale = (1.0, 1.0, -1.0)
ob_hull_door_s_track_ft_001.lock_location = (True, True, True)
ob_hull_door_s_track_ft_001.display_type = 'SOLID'
ob_hull_door_s_track_ft_001.lineart.crease_threshold = 0.0
ob_hull_door_s_track_at.parent = ob_hull_door_s_track_fb
ob_hull_door_s_track_at.location = (0.0, -72.0, 84.0)
ob_hull_door_s_track_at.scale = (1.0, -1.0, -1.0)
ob_hull_door_s_track_at.lock_location = (True, True, True)
ob_hull_door_s_track_at.display_type = 'SOLID'
ob_hull_door_s_track_at.lineart.crease_threshold = 0.0
ob_hull_door_s_track_ab.parent = ob_hull_door_s_track_fb
ob_hull_door_s_track_ab.location = (0.0, -72.0, 0.0)
ob_hull_door_s_track_ab.scale = (1.0, -1.0, 1.0)
ob_hull_door_s_track_ab.lock_location = (True, True, True)
ob_hull_door_s_track_ab.display_type = 'SOLID'
ob_hull_door_s_track_ab.lineart.crease_threshold = 0.0
ob_hull_hatch_panel_001.parent = ob_hull_door_s_track_fb
ob_hull_hatch_panel_001.location = (1.955e-05, -36.0, -3.815e-06)
ob_hull_hatch_panel_001.scale = (1.0, -1.0, 1.0)
ob_hull_hatch_panel_001.lock_location = (True, True, True)
ob_hull_hatch_panel_001.lineart.crease_threshold = 0.0
ob_hull_door_p_track_fb.location = (-234.0, -375.1, 1.0)
ob_hull_door_p_track_fb.scale = (-1.0, 1.0, 1.0)
ob_hull_door_p_track_fb.lock_location = (True, True, True)
ob_hull_door_p_track_fb.display_type = 'SOLID'
ob_hull_door_p_track_fb.lineart.crease_threshold = 0.0
ob_hull_door_p_track_ab.parent = ob_hull_door_p_track_fb
ob_hull_door_p_track_ab.location = (0.0, -72.0, 0.0)
ob_hull_door_p_track_ab.scale = (1.0, -1.0, 1.0)
ob_hull_door_p_track_ab.lock_location = (True, True, True)
ob_hull_door_p_track_ab.display_type = 'SOLID'
ob_hull_door_p_track_ab.lineart.crease_threshold = 0.0
ob_hull_door_s_track_ft.parent = ob_hull_door_p_track_fb
ob_hull_door_s_track_ft.location = (0.0, 0.0, 84.0)
ob_hull_door_s_track_ft.scale = (1.0, 1.0, -1.0)
ob_hull_door_s_track_ft.lock_location = (True, True, True)
ob_hull_door_s_track_ft.display_type = 'SOLID'
ob_hull_door_s_track_ft.lineart.crease_threshold = 0.0
ob_hull_door_p_track_at.parent = ob_hull_door_p_track_fb
ob_hull_door_p_track_at.location = (0.0, -72.0, 84.0)
ob_hull_door_p_track_at.scale = (1.0, -1.0, -1.0)
ob_hull_door_p_track_at.lock_location = (True, True, True)
ob_hull_door_p_track_at.display_type = 'SOLID'
ob_hull_door_p_track_at.lineart.crease_threshold = 0.0
ob_hull_hatch_panel_002.parent = ob_hull_door_p_track_fb
ob_hull_hatch_panel_002.location = (1.955e-05, -36.0, -3.815e-06)
ob_hull_hatch_panel_002.lock_location = (True, True, True)
ob_hull_hatch_panel_002.lineart.crease_threshold = 0.0
ob_hull_hatch_panel_003.parent = ob_hull_door_p_track_fb
ob_hull_hatch_panel_003.location = (1.955e-05, -36.0, -3.815e-06)
ob_hull_hatch_panel_003.scale = (1.0, -1.0, 1.0)
ob_hull_hatch_panel_003.lock_location = (True, True, True)
ob_hull_hatch_panel_003.lineart.crease_threshold = 0.0
ob_deck_layout.instance_collection = col_deck_layout
ob_commons_module.instance_collection = col_commons_module
ob_door_assembly_maint_heavy_36x31.instance_collection = col_door_assembly_maint_heavy_36x31

# ---- collection membership
col_reference.objects.link(ob_deck_layout)
col_reference.objects.link(ob_commons_module)
col_world_lighting.objects.link(ob_sun)
col_world_lighting.objects.link(ob_point)
col_dorsal_hull_panels.objects.link(ob_hull_dorsal_side_starboard_panel)
col_dorsal_hull_panels.objects.link(ob_hull_dorsal_side_port_panel)
col_dorsal_hull_panels.objects.link(ob_hull_dorsal_plate)
col_dorsal_hull_panels.objects.link(ob_hull_dorsal_aft_port_corner)
col_dorsal_hull_panels.objects.link(ob_hull_dorsal_aft)
col_dorsal_hull_panels.objects.link(ob_hull_dorsal_aft_starboard_corner)
col_nose_hull_panels.objects.link(ob_hull_panel_dorsal_forward_starboard_corner)
col_nose_hull_panels.objects.link(ob_hull_panel_dorsal_forward_port_corner)
col_nose_hull_panels.objects.link(ob_hull_dorsal_forward)
col_side_hull_panels.objects.link(ob_hull_side_port_panel)
col_side_hull_panels.objects.link(ob_hull_aft_port_corner)
col_side_hull_panels.objects.link(ob_hull_aft_side)
col_side_hull_panels.objects.link(ob_hull_side_starboard_panel)
col_side_hull_panels.objects.link(ob_hull_aft_starboard_corner)
col_ventral_hull_panels.objects.link(ob_hull_ventral_aft)
col_ventral_hull_panels.objects.link(ob_hull_ventral_aft_plate)
col_ventral_hull_panels.objects.link(ob_hull_ventral_forward)
col_ventral_hull_panels.objects.link(ob_hull_ventral_forward_port_corner)
col_ventral_hull_panels.objects.link(ob_hull_ventral_forward_starboard_corner)
col_ventral_hull_panels.objects.link(ob_hull_ventral_plate)
col_ventral_hull_panels.objects.link(ob_hull_ventral_port_side)
col_ventral_hull_panels.objects.link(ob_hull_ventral_starboard_side)
col_doors_external.objects.link(ob_door_assembly_maint_heavy_36x31)
col_hull_side_doors.objects.link(ob_hull_hatch_panel)
col_hull_side_doors.objects.link(ob_hull_door_s_track_fb)
col_hull_side_doors.objects.link(ob_hull_door_s_track_ft_001)
col_hull_side_doors.objects.link(ob_hull_door_s_track_at)
col_hull_side_doors.objects.link(ob_hull_door_s_track_ab)
col_hull_side_doors.objects.link(ob_hull_hatch_panel_001)
col_hull_side_doors.objects.link(ob_hull_door_p_track_fb)
col_hull_side_doors.objects.link(ob_hull_door_p_track_ab)
col_hull_side_doors.objects.link(ob_hull_door_s_track_ft)
col_hull_side_doors.objects.link(ob_hull_door_p_track_at)
col_hull_side_doors.objects.link(ob_hull_hatch_panel_002)
col_hull_side_doors.objects.link(ob_hull_hatch_panel_003)

# ---- scene / render settings (as saved in the file)
scene.frame_start = 1; scene.frame_end = 250; scene.frame_set(1)
scene.render.engine = 'BLENDER_EEVEE_NEXT'
scene.render.image_settings.color_depth = '16'
scene.render.fps = 30
scene.render.dither_intensity = 0.0
scene.render.film_transparent = True
scene.render.use_compositing = False
scene.render.use_sequencer = False
scene.render.use_stamp_time = False
scene.render.use_stamp_date = False
scene.render.use_stamp_frame = False
scene.render.use_stamp_camera = False
scene.render.use_stamp_scene = False
scene.render.use_stamp_filename = False
scene.render.use_stamp_render_time = False
scene.cycles.use_denoising = False
scene.cycles.samples = 128
scene.cycles.sampling_pattern = 'TABULATED_SOBOL'
scene.cycles.use_adaptive_sampling = False
scene.cycles.use_light_tree = False
scene.view_settings.view_transform = 'Standard'
scene.unit_settings.scale_length = 0.0254
bpy.context.view_layer.update()

# ---- added for rendering (the .blend has no active camera): camera
cam_auto = bpy.data.cameras.new('AutoCamera')
cam_auto.lens = 50.0
cam_auto.sensor_width = 36.0
cam_auto.clip_end = 14739.7
ob_auto_camera = bpy.data.objects.new('AutoCamera', cam_auto)
scene.collection.objects.link(ob_auto_camera)
ob_auto_camera.location = (839.87, -1388.84, 725.896)
ob_auto_camera.rotation_euler = (1.09748, -7.21219e-08, 0.694738)
scene.camera = ob_auto_camera
bpy.context.view_layer.update()
